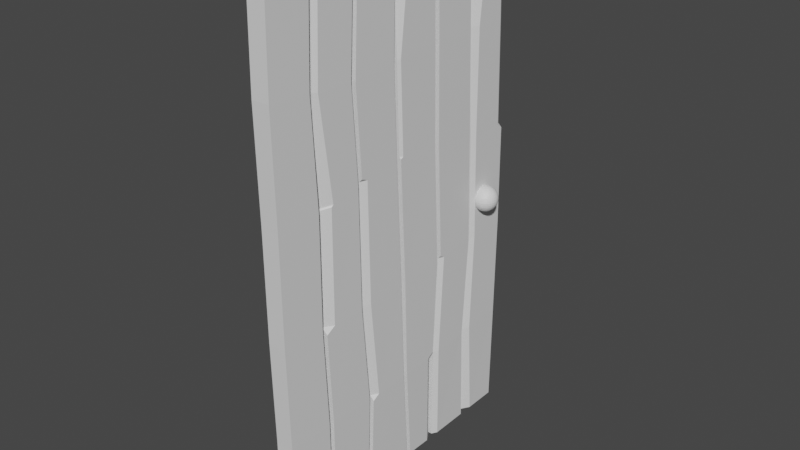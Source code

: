 # Source: FBX_WoodenDoor.blend  (saved by Blender 3.3.6; exported with 4.5.12 LTS)
import bpy
from mathutils import Matrix  # noqa: F401  (used for matrix-valued properties, if any)

bpy.ops.wm.read_factory_settings(use_empty=True)
scene = bpy.context.scene
scene.name = 'Scene'

# ---- collections
col_collection = bpy.data.collections.new('Collection'); scene.collection.children.link(col_collection)

# ---- materials (node trees are filled in below, after node groups)
mat_material = bpy.data.materials.new('Material')
mat_material.alpha_threshold = 0.0
mat_material.use_transparent_shadow = False
mat_material.roughness = 0.5
mat_material.line_color = (0.0, 0.0, 0.0, 1.0)

# ---- material node trees
mat_material.use_nodes = True; mat_material.node_tree.nodes.clear()
_N = mat_material.node_tree.nodes; _L = mat_material.node_tree.links
n0 = _N.new('ShaderNodeOutputMaterial'); n0.name = 'Material Output'; n0.location = (300, 300)
n1 = _N.new('ShaderNodeBsdfPrincipled'); n1.name = 'Principled BSDF'; n1.location = (10, 300)
n1.distribution = 'GGX'
n1.subsurface_method = 'RANDOM_WALK_SKIN'
n1.inputs[3].default_value = 1.45
n1.inputs[27].default_value = (0.0, 0.0, 0.0, 1.0)
n1.inputs[28].default_value = 1.0
_L.new(n1.outputs[0], n0.inputs[0])
n0.is_active_output = True

# ---- world
world_world = bpy.data.worlds.new('World'); scene.world = world_world
world_world.use_nodes = True; world_world.node_tree.nodes.clear()
_N = world_world.node_tree.nodes; _L = world_world.node_tree.links
n0 = _N.new('ShaderNodeOutputWorld'); n0.name = 'World Output'; n0.location = (300, 300)
n1 = _N.new('ShaderNodeBackground'); n1.name = 'Background'; n1.location = (10, 300)
n1.inputs[0].default_value = (0.05088, 0.05088, 0.05088, 1.0)
_L.new(n1.outputs[0], n0.inputs[0])
n0.is_active_output = True
world_world.color = (0.05088, 0.05088, 0.05088)
world_world.use_sun_shadow = False
world_world.sun_shadow_jitter_overblur = 0.0

# ---- meshes
me_cube_001 = bpy.data.meshes.new('Cube.001')
me_cube_001.from_pydata([(0.1098, 2.02, 0.00294), (0.112, -0.02361, 6.022), (0.1045, 0.0, 0.0), (0.1117, 2.038, 2.387), (0.1145, 2.026, 1.2), (0.1182, -0.04075, 4.83), (0.1184, -0.02865, 3.594), (0.1154, -0.02381, 2.353), (0.1119, -0.007775, 1.175), (0.1132, 1.293, 6.024), (0.1127, 1.33, 6.023), (0.1176, 0.6095, 6.033), (0.1177, 0.6452, 6.033), (0.111, 0.703, -0.001927), (0.1106, 0.6651, -0.002126), (0.1195, 1.306, 4.826), (0.1187, 1.345, 4.827), (0.1204, 1.318, 3.721), (0.1196, 1.357, 3.709), (0.1254, 1.355, 2.348), (0.1276, 0.5658, 4.744), (0.1277, 0.6023, 4.743), (0.1285, 0.6073, 3.692), (0.1283, 0.6196, 2.31), (0.1239, 0.6809, 1.149), (0.1123, 1.676, 0.00382), (0.1087, 1.637, 6.013), (0.1213, 1.649, 1.183), (0.119, 1.698, 2.367), (0.1122, 1.682, 3.614), (0.1126, 1.658, 4.815), (0.1167, 0.9488, 6.033), (0.1132, 1.099, 0.006286), (0.113, 1.063, 0.005886), (0.1269, 1.017, 1.142), (0.127, 1.05, 1.143), (0.1292, 0.9886, 2.331), (0.129, 1.029, 2.334), (0.1268, 0.9495, 3.775), (0.1255, 0.927, 4.782), (0.1157, 0.2819, 6.032), (0.1076, 0.3585, -0.001803), (0.1072, 0.3219, -0.001657), (0.1182, 0.3137, 1.163), (0.1189, 0.3513, 1.162), (0.1225, 0.2806, 2.326), (0.1251, 0.2829, 3.6), (0.1244, 0.2472, 4.788), (-0.1042, 1.997, 6.003), (-0.09919, 2.02, 0.00294), (-0.09697, -0.02361, 6.022), (-0.1045, 0.0, 0.0), (-0.1022, 2.015, 4.802), (-0.1036, 2.036, 3.59), (-0.09726, 2.038, 2.387), (-0.09443, 2.026, 1.2), (-0.09072, -0.04075, 4.83), (-0.09059, -0.02865, 3.594), (-0.09352, -0.02381, 2.353), (-0.09707, -0.007775, 1.175), (-0.09576, 1.293, 6.024), (-0.09622, 1.33, 6.023), (-0.09133, 0.6095, 6.033), (-0.09129, 0.6452, 6.033), (-0.09801, 0.703, -0.001927), (-0.09833, 0.6651, -0.002126), (-0.0955, 1.361, 0.002009), (-0.09544, 1.33, 0.002291), (-0.08949, 1.306, 4.826), (-0.09024, 1.345, 4.827), (-0.08855, 1.318, 3.721), (-0.0894, 1.357, 3.709), (-0.08356, 1.355, 2.348), (-0.08417, 1.393, 2.349), (-0.08325, 1.353, 1.16), (-0.08291, 1.32, 1.157), (-0.08133, 0.5658, 4.744), (-0.08129, 0.6023, 4.743), (-0.08046, 0.6073, 3.692), (-0.08037, 0.6425, 3.703), (-0.08067, 0.6196, 2.31), (-0.08031, 0.6576, 2.311), (-0.08454, 0.7194, 1.147), (-0.08502, 0.6809, 1.149), (-0.09683, 1.712, 0.00381), (-0.09664, 1.676, 0.00382), (-0.1003, 1.637, 6.013), (-0.1007, 1.674, 6.011), (-0.08766, 1.649, 1.183), (-0.08832, 1.686, 1.185), (-0.08995, 1.698, 2.367), (-0.0907, 1.733, 2.369), (-0.09679, 1.682, 3.614), (-0.09764, 1.72, 3.606), (-0.097, 1.694, 4.814), (-0.09632, 1.658, 4.815), (-0.09231, 0.9488, 6.033), (-0.09258, 0.9854, 6.032), (-0.0958, 1.099, 0.006286), (-0.09595, 1.063, 0.005886), (-0.08202, 1.017, 1.142), (-0.08192, 1.05, 1.143), (-0.07973, 0.9886, 2.331), (-0.07994, 1.029, 2.334), (-0.08215, 0.9495, 3.775), (-0.08265, 0.988, 3.778), (-0.08399, 0.9675, 4.789), (-0.08348, 0.927, 4.782), (-0.09324, 0.2819, 6.032), (-0.09291, 0.3166, 6.032), (-0.1014, 0.3585, -0.001803), (-0.1017, 0.3219, -0.001657), (-0.0908, 0.3137, 1.163), (-0.0901, 0.3513, 1.162), (-0.08647, 0.2806, 2.326), (-0.0857, 0.3157, 2.323), (-0.0839, 0.2829, 3.6), (-0.08333, 0.3176, 3.607), (-0.08403, 0.2799, 4.782), (-0.08459, 0.2472, 4.788), (0.1051, 0.988, 3.778), (0.1259, 1.009, 3.774), (0.1264, 0.9886, 3.757), (0.1246, 0.9886, 4.791), (0.1038, 0.9675, 4.789), (0.1154, 1.08, 6.03), (0.02145, 0.9854, 6.032), (0.1038, 0.9675, 4.789), (0.1246, 0.9886, 4.791), (0.1283, 0.6867, 3.714), (0.08428, 0.6425, 3.703), (0.1286, 0.6408, 3.747), (0.08434, 0.6576, 2.311), (0.1287, 0.7019, 2.314), (0.07359, 0.7194, 1.147), (0.1249, 0.7704, 1.146), (0.1238, 0.7187, 1.096), (0.1287, 0.7019, 2.314), (0.08434, 0.6576, 2.311), (0.1134, 1.283, 0.003107), (0.06624, 1.33, 0.002291), (0.07878, 1.32, 1.157), (0.1262, 1.273, 1.154), (0.126, 1.322, 1.204), (0.1241, 1.428, 2.351), (0.09008, 1.393, 2.349), (0.1247, 1.392, 2.384), (0.091, 1.353, 1.16), (0.1252, 1.388, 1.162), (0.07579, 1.361, 0.002009), (0.1133, 1.399, 0.002226), (0.1252, 1.388, 1.162), (0.091, 1.353, 1.16), (0.1162, 0.3457, 6.032), (0.08692, 0.3166, 6.032), (0.0958, 0.2799, 4.782), (0.1252, 0.309, 4.778), (0.04327, 0.3176, 3.607), (0.1264, 0.3993, 3.631), (0.1252, 0.309, 4.778), (0.0958, 0.2799, 4.782), (0.0561, 0.3157, 2.323), (0.1244, 0.3828, 2.32), (0.123, 0.3177, 2.256), (0.1263, 0.3848, 3.612), (0.05845, 0.3176, 3.592), (0.06711, 2.015, 4.802), (0.1074, 1.975, 4.804), (0.1061, 1.997, 3.592), (0.06569, 2.036, 3.59), (0.1055, 2.037, 3.55), (0.0575, 1.997, 6.003), (0.1053, 1.949, 6.004), (0.1074, 1.975, 4.804), (0.06711, 2.015, 4.802), (0.0856, 1.733, 2.369), (0.1176, 1.766, 2.371), (0.1107, 1.753, 3.604), (0.07866, 1.72, 3.606), (0.06891, 1.686, 1.185), (0.1197, 1.738, 1.188), (0.1176, 1.766, 2.371), (0.0856, 1.733, 2.369), (0.04032, 1.712, 0.00381), (0.1116, 1.784, 0.003607), (0.1197, 1.738, 1.188), (0.06891, 1.686, 1.185), (0.111, 1.751, 4.812), (0.05563, 1.694, 4.814), (0.07866, 1.72, 3.606), (0.1107, 1.753, 3.604), (0.1065, 1.834, 6.007), (-0.05205, 1.674, 6.011), (0.05563, 1.694, 4.814), (0.111, 1.751, 4.812), (0.1517, 1.895, 2.935), (0.1517, 1.919, 2.894), (0.1517, 1.933, 2.84), (0.1517, 1.934, 2.811), (0.1517, 1.933, 2.782), (0.1517, 1.919, 2.729), (0.1573, 1.862, 2.957), (0.1628, 1.879, 2.949), (0.1678, 1.894, 2.935), (0.1722, 1.907, 2.916), (0.1758, 1.918, 2.894), (0.1785, 1.926, 2.868), (0.1801, 1.931, 2.84), (0.1807, 1.933, 2.811), (0.1801, 1.931, 2.782), (0.1785, 1.926, 2.754), (0.1758, 1.918, 2.729), (0.1722, 1.907, 2.706), (0.1678, 1.894, 2.688), (0.1628, 1.879, 2.674), (0.1573, 1.862, 2.665), (0.1628, 1.861, 2.957), (0.1734, 1.877, 2.949), (0.1833, 1.891, 2.935), (0.1919, 1.903, 2.916), (0.199, 1.914, 2.894), (0.2043, 1.921, 2.868), (0.2075, 1.926, 2.84), (0.2086, 1.927, 2.811), (0.2075, 1.926, 2.782), (0.2043, 1.921, 2.754), (0.199, 1.914, 2.729), (0.1919, 1.903, 2.706), (0.1833, 1.891, 2.688), (0.1734, 1.877, 2.674), (0.1628, 1.861, 2.665), (0.1678, 1.86, 2.957), (0.1833, 1.874, 2.949), (0.1976, 1.886, 2.935), (0.2101, 1.898, 2.916), (0.2204, 1.907, 2.894), (0.228, 1.914, 2.868), (0.2327, 1.918, 2.84), (0.2343, 1.919, 2.811), (0.2327, 1.918, 2.782), (0.228, 1.914, 2.754), (0.2204, 1.907, 2.729), (0.2101, 1.898, 2.706), (0.1976, 1.886, 2.688), (0.1833, 1.874, 2.674), (0.1678, 1.86, 2.665), (0.1722, 1.858, 2.957), (0.1919, 1.869, 2.949), (0.2101, 1.88, 2.935), (0.226, 1.89, 2.916), (0.2391, 1.898, 2.894), (0.2488, 1.903, 2.868), (0.2548, 1.907, 2.84), (0.2569, 1.908, 2.811), (0.2548, 1.907, 2.782), (0.2488, 1.903, 2.754), (0.2391, 1.898, 2.729), (0.226, 1.89, 2.706), (0.2101, 1.88, 2.688), (0.1919, 1.869, 2.674), (0.1722, 1.858, 2.665), (0.1758, 1.855, 2.957), (0.199, 1.864, 2.949), (0.2204, 1.873, 2.935), (0.2391, 1.88, 2.916), (0.2545, 1.886, 2.894), (0.2659, 1.891, 2.868), (0.273, 1.894, 2.84), (0.2754, 1.895, 2.811), (0.273, 1.894, 2.782), (0.2659, 1.891, 2.754), (0.2545, 1.886, 2.729), (0.2391, 1.88, 2.706), (0.2204, 1.873, 2.688), (0.199, 1.864, 2.674), (0.1758, 1.855, 2.665), (0.1517, 1.845, 2.96), (0.1785, 1.852, 2.957), (0.2043, 1.858, 2.949), (0.228, 1.864, 2.935), (0.2488, 1.869, 2.916), (0.2659, 1.874, 2.894), (0.2786, 1.877, 2.868), (0.2865, 1.879, 2.84), (0.2891, 1.879, 2.811), (0.2865, 1.879, 2.782), (0.2786, 1.877, 2.754), (0.2659, 1.874, 2.729), (0.2488, 1.869, 2.706), (0.228, 1.864, 2.688), (0.2043, 1.858, 2.674), (0.1785, 1.852, 2.665), (0.1801, 1.849, 2.957), (0.2075, 1.852, 2.949), (0.2327, 1.855, 2.935), (0.2548, 1.858, 2.916), (0.273, 1.86, 2.894), (0.2865, 1.861, 2.868), (0.2948, 1.862, 2.84), (0.2976, 1.863, 2.811), (0.2948, 1.862, 2.782), (0.2865, 1.861, 2.754), (0.273, 1.86, 2.729), (0.2548, 1.858, 2.706), (0.2327, 1.855, 2.688), (0.2075, 1.852, 2.674), (0.1801, 1.849, 2.665), (0.1807, 1.845, 2.957), (0.2086, 1.845, 2.949), (0.2343, 1.845, 2.935), (0.2569, 1.845, 2.916), (0.2754, 1.845, 2.894), (0.2891, 1.845, 2.868), (0.2976, 1.845, 2.84), (0.3004, 1.845, 2.811), (0.2976, 1.845, 2.782), (0.2891, 1.845, 2.754), (0.2754, 1.845, 2.729), (0.2569, 1.845, 2.706), (0.2343, 1.845, 2.688), (0.2086, 1.845, 2.674), (0.1807, 1.845, 2.665), (0.1801, 1.842, 2.957), (0.2075, 1.839, 2.949), (0.2327, 1.836, 2.935), (0.2548, 1.833, 2.916), (0.273, 1.831, 2.894), (0.2865, 1.829, 2.868), (0.2948, 1.828, 2.84), (0.2976, 1.828, 2.811), (0.2948, 1.828, 2.782), (0.2865, 1.829, 2.754), (0.273, 1.831, 2.729), (0.2548, 1.833, 2.706), (0.2327, 1.836, 2.688), (0.2075, 1.839, 2.674), (0.1801, 1.842, 2.665), (0.1785, 1.839, 2.957), (0.2043, 1.832, 2.949), (0.228, 1.826, 2.935), (0.2488, 1.821, 2.916), (0.2659, 1.817, 2.894), (0.2786, 1.814, 2.868), (0.2865, 1.812, 2.84), (0.2891, 1.811, 2.811), (0.2865, 1.812, 2.782), (0.2786, 1.814, 2.754), (0.2659, 1.817, 2.729), (0.2488, 1.821, 2.706), (0.228, 1.826, 2.688), (0.2043, 1.832, 2.674), (0.1785, 1.839, 2.665), (0.1758, 1.836, 2.957), (0.199, 1.826, 2.949), (0.2204, 1.818, 2.935), (0.2391, 1.81, 2.916), (0.2545, 1.804, 2.894), (0.2659, 1.8, 2.868), (0.273, 1.797, 2.84), (0.2754, 1.796, 2.811), (0.273, 1.797, 2.782), (0.2659, 1.8, 2.754), (0.2545, 1.804, 2.729), (0.2391, 1.81, 2.706), (0.2204, 1.818, 2.688), (0.199, 1.826, 2.674), (0.1758, 1.836, 2.665), (0.1722, 1.833, 2.957), (0.1919, 1.821, 2.949), (0.2101, 1.81, 2.935), (0.226, 1.801, 2.916), (0.2391, 1.793, 2.894), (0.2488, 1.787, 2.868), (0.2548, 1.784, 2.84), (0.2569, 1.782, 2.811), (0.2548, 1.784, 2.782), (0.2488, 1.787, 2.754), (0.2391, 1.793, 2.729), (0.226, 1.801, 2.706), (0.2101, 1.81, 2.688), (0.1919, 1.821, 2.674), (0.1722, 1.833, 2.665), (0.1678, 1.831, 2.957), (0.1833, 1.817, 2.949), (0.1976, 1.804, 2.935), (0.2101, 1.793, 2.916), (0.2204, 1.784, 2.894), (0.228, 1.777, 2.868), (0.2327, 1.773, 2.84), (0.2343, 1.771, 2.811), (0.2327, 1.773, 2.782), (0.228, 1.777, 2.754), (0.2204, 1.784, 2.729), (0.2101, 1.793, 2.706), (0.1976, 1.804, 2.688), (0.1833, 1.817, 2.674), (0.1678, 1.831, 2.665), (0.1628, 1.829, 2.957), (0.1734, 1.814, 2.949), (0.1833, 1.8, 2.935), (0.1919, 1.787, 2.916), (0.199, 1.777, 2.894), (0.2043, 1.769, 2.868), (0.2075, 1.765, 2.84), (0.2086, 1.763, 2.811), (0.2075, 1.765, 2.782), (0.2043, 1.769, 2.754), (0.199, 1.777, 2.729), (0.1919, 1.787, 2.706), (0.1833, 1.8, 2.688), (0.1734, 1.814, 2.674), (0.1628, 1.829, 2.665), (0.1573, 1.828, 2.957), (0.1628, 1.812, 2.949), (0.1678, 1.797, 2.935), (0.1722, 1.784, 2.916), (0.1758, 1.773, 2.894), (0.1785, 1.765, 2.868), (0.1801, 1.76, 2.84), (0.1807, 1.758, 2.811), (0.1801, 1.76, 2.782), (0.1785, 1.765, 2.754), (0.1758, 1.773, 2.729), (0.1722, 1.784, 2.706), (0.1678, 1.797, 2.688), (0.1628, 1.812, 2.674), (0.1573, 1.828, 2.665), (0.1517, 1.828, 2.957), (0.1517, 1.811, 2.949), (0.1517, 1.796, 2.935), (0.1517, 1.782, 2.916), (0.1517, 1.771, 2.894), (0.1517, 1.763, 2.868), (0.1517, 1.758, 2.84), (0.1517, 1.756, 2.811), (0.1517, 1.758, 2.782), (0.1517, 1.763, 2.754), (0.1517, 1.771, 2.729), (0.1517, 1.782, 2.706), (0.1517, 1.796, 2.688), (0.1517, 1.811, 2.674), (0.1517, 1.828, 2.665), (0.146, 1.828, 2.957), (0.1406, 1.812, 2.949), (0.1355, 1.797, 2.935), (0.1311, 1.784, 2.916), (0.1275, 1.773, 2.894), (0.1249, 1.765, 2.868), (0.1232, 1.76, 2.84), (0.1226, 1.758, 2.811), (0.1232, 1.76, 2.782), (0.1249, 1.765, 2.754), (0.1275, 1.773, 2.729), (0.1311, 1.784, 2.706), (0.1355, 1.797, 2.688), (0.1406, 1.812, 2.674), (0.146, 1.828, 2.665), (0.1406, 1.829, 2.957), (0.1299, 1.814, 2.949), (0.12, 1.8, 2.935), (0.1114, 1.787, 2.916), (0.1043, 1.777, 2.894), (0.09907, 1.769, 2.868), (0.09583, 1.765, 2.84), (0.09474, 1.763, 2.811), (0.09583, 1.765, 2.782), (0.09907, 1.769, 2.754), (0.1043, 1.777, 2.729), (0.1114, 1.787, 2.706), (0.12, 1.8, 2.688), (0.1299, 1.814, 2.674), (0.1406, 1.829, 2.665), (0.1355, 1.831, 2.957), (0.12, 1.817, 2.949), (0.1057, 1.804, 2.935), (0.09323, 1.793, 2.916), (0.08295, 1.784, 2.894), (0.07531, 1.777, 2.868), (0.07061, 1.773, 2.84), (0.06902, 1.771, 2.811), (0.07061, 1.773, 2.782), (0.07531, 1.777, 2.754), (0.08295, 1.784, 2.729), (0.09323, 1.793, 2.706), (0.1057, 1.804, 2.688), (0.12, 1.817, 2.674), (0.1355, 1.831, 2.665), (0.1311, 1.833, 2.957), (0.1114, 1.821, 2.949), (0.09323, 1.81, 2.935), (0.07729, 1.801, 2.916), (0.06421, 1.793, 2.894), (0.05448, 1.787, 2.868), (0.0485, 1.784, 2.84), (0.04648, 1.782, 2.811), (0.0485, 1.784, 2.782), (0.05448, 1.787, 2.754), (0.06421, 1.793, 2.729), (0.07729, 1.801, 2.706), (0.09323, 1.81, 2.688), (0.1114, 1.821, 2.674), (0.1311, 1.833, 2.665), (0.1517, 1.845, 2.663), (0.1275, 1.836, 2.957), (0.1043, 1.826, 2.949), (0.08295, 1.818, 2.935), (0.06421, 1.81, 2.916), (0.04882, 1.804, 2.894), (0.03739, 1.8, 2.868), (0.03035, 1.797, 2.84), (0.02798, 1.796, 2.811), (0.03035, 1.797, 2.782), (0.03739, 1.8, 2.754), (0.04882, 1.804, 2.729), (0.06421, 1.81, 2.706), (0.08295, 1.818, 2.688), (0.1043, 1.826, 2.674), (0.1275, 1.836, 2.665), (0.1249, 1.839, 2.957), (0.09907, 1.832, 2.949), (0.07531, 1.826, 2.935), (0.05448, 1.821, 2.916), (0.03739, 1.817, 2.894), (0.02469, 1.814, 2.868), (0.01687, 1.812, 2.84), (0.01423, 1.811, 2.811), (0.01687, 1.812, 2.782), (0.02469, 1.814, 2.754), (0.03739, 1.817, 2.729), (0.05448, 1.821, 2.706), (0.07531, 1.826, 2.688), (0.09907, 1.832, 2.674), (0.1249, 1.839, 2.665), (0.1232, 1.842, 2.957), (0.09583, 1.839, 2.949), (0.07061, 1.836, 2.935), (0.0485, 1.833, 2.916), (0.03035, 1.831, 2.894), (0.01687, 1.829, 2.868), (0.00857, 1.828, 2.84), (0.005766, 1.828, 2.811), (0.00857, 1.828, 2.782), (0.01687, 1.829, 2.754), (0.03035, 1.831, 2.729), (0.0485, 1.833, 2.706), (0.07061, 1.836, 2.688), (0.09583, 1.839, 2.674), (0.1232, 1.842, 2.665), (0.1226, 1.845, 2.957), (0.09474, 1.845, 2.949), (0.06902, 1.845, 2.935), (0.04648, 1.845, 2.916), (0.02798, 1.845, 2.894), (0.01423, 1.845, 2.868), (0.005766, 1.845, 2.84), (0.002908, 1.845, 2.811), (0.005766, 1.845, 2.782), (0.01423, 1.845, 2.754), (0.02798, 1.845, 2.729), (0.04648, 1.845, 2.706), (0.06902, 1.845, 2.688), (0.09474, 1.845, 2.674), (0.1226, 1.845, 2.665), (0.1232, 1.849, 2.957), (0.09583, 1.852, 2.949), (0.07061, 1.855, 2.935), (0.0485, 1.858, 2.916), (0.03035, 1.86, 2.894), (0.01687, 1.861, 2.868), (0.00857, 1.862, 2.84), (0.005766, 1.863, 2.811), (0.00857, 1.862, 2.782), (0.01687, 1.861, 2.754), (0.03035, 1.86, 2.729), (0.0485, 1.858, 2.706), (0.07061, 1.855, 2.688), (0.09583, 1.852, 2.674), (0.1232, 1.849, 2.665), (0.1249, 1.852, 2.957), (0.09907, 1.858, 2.949), (0.07531, 1.864, 2.935), (0.05448, 1.869, 2.916), (0.03739, 1.874, 2.894), (0.02469, 1.877, 2.868), (0.01687, 1.879, 2.84), (0.01423, 1.879, 2.811), (0.01687, 1.879, 2.782), (0.02469, 1.877, 2.754), (0.03739, 1.874, 2.729), (0.05448, 1.869, 2.706), (0.07531, 1.864, 2.688), (0.09907, 1.858, 2.674), (0.1249, 1.852, 2.665), (0.1275, 1.855, 2.957), (0.1043, 1.864, 2.949), (0.08295, 1.873, 2.935), (0.06421, 1.88, 2.916), (0.04882, 1.886, 2.894), (0.03739, 1.891, 2.868), (0.03035, 1.894, 2.84), (0.02798, 1.895, 2.811), (0.03035, 1.894, 2.782), (0.03739, 1.891, 2.754), (0.04882, 1.886, 2.729), (0.06421, 1.88, 2.706), (0.08295, 1.873, 2.688), (0.1043, 1.864, 2.674), (0.1275, 1.855, 2.665), (0.1311, 1.858, 2.957), (0.1114, 1.869, 2.949), (0.09323, 1.88, 2.935), (0.07729, 1.89, 2.916), (0.06421, 1.898, 2.894), (0.05448, 1.903, 2.868), (0.0485, 1.907, 2.84), (0.04648, 1.908, 2.811), (0.0485, 1.907, 2.782), (0.05448, 1.903, 2.754), (0.06421, 1.898, 2.729), (0.07729, 1.89, 2.706), (0.09323, 1.88, 2.688), (0.1114, 1.869, 2.674), (0.1311, 1.858, 2.665), (0.1355, 1.86, 2.957), (0.12, 1.874, 2.949), (0.1057, 1.886, 2.935), (0.09323, 1.898, 2.916), (0.08295, 1.907, 2.894), (0.07531, 1.914, 2.868), (0.07061, 1.918, 2.84), (0.06902, 1.919, 2.811), (0.07061, 1.918, 2.782), (0.07531, 1.914, 2.754), (0.08295, 1.907, 2.729), (0.09323, 1.898, 2.706), (0.1057, 1.886, 2.688), (0.12, 1.874, 2.674), (0.1355, 1.86, 2.665), (0.1406, 1.861, 2.957), (0.1299, 1.877, 2.949), (0.12, 1.891, 2.935), (0.1114, 1.903, 2.916), (0.1043, 1.914, 2.894), (0.09907, 1.921, 2.868), (0.09583, 1.926, 2.84), (0.09474, 1.927, 2.811), (0.09583, 1.926, 2.782), (0.09907, 1.921, 2.754), (0.1043, 1.914, 2.729), (0.1114, 1.903, 2.706), (0.12, 1.891, 2.688), (0.1299, 1.877, 2.674), (0.1406, 1.861, 2.665), (0.146, 1.862, 2.957), (0.1406, 1.879, 2.949), (0.1355, 1.894, 2.935), (0.1311, 1.907, 2.916), (0.1275, 1.918, 2.894), (0.1249, 1.926, 2.868), (0.1232, 1.931, 2.84), (0.1226, 1.933, 2.811), (0.1232, 1.931, 2.782), (0.1249, 1.926, 2.754), (0.1275, 1.918, 2.729), (0.1311, 1.907, 2.706), (0.1355, 1.894, 2.688), (0.1406, 1.879, 2.674), (0.146, 1.862, 2.665), (0.1517, 1.863, 2.957), (0.1517, 1.879, 2.949), (0.1517, 1.908, 2.916), (0.1517, 1.927, 2.868), (0.1517, 1.927, 2.754), (0.1517, 1.908, 2.706), (0.1517, 1.895, 2.688), (0.1517, 1.879, 2.674), (0.1517, 1.863, 2.665)], [], [(42, 2, 8, 43), (11, 153, 154, 109, 62), (32, 139, 140, 67, 98), (175, 182, 179, 89, 91), (157, 165, 161, 115, 117), (155, 160, 157, 117, 118), (120, 122, 37, 103, 105), (123, 124, 127, 128), (43, 8, 7, 45), (45, 7, 6, 46), (46, 6, 5, 47), (47, 5, 1, 40), (166, 167, 173, 174), (169, 166, 52, 53), (178, 175, 91, 93), (29, 18, 16, 30), (145, 147, 74, 73), (25, 150, 151, 148, 27), (39, 21, 12, 31), (130, 132, 81, 79), (34, 135, 137, 133, 36), (132, 138, 134, 82, 81), (14, 41, 44, 24), (30, 16, 10, 26), (111, 112, 59, 51), (68, 60, 97, 106), (76, 62, 109, 118), (67, 75, 101, 98), (49, 55, 89, 84), (83, 80, 115, 113), (80, 78, 117, 115), (70, 68, 106, 105), (78, 76, 118, 117), (75, 72, 103, 101), (72, 70, 105, 103), (112, 114, 58, 59), (114, 116, 57, 58), (116, 119, 56, 57), (119, 108, 50, 56), (53, 52, 94, 93), (54, 53, 93, 91), (52, 48, 87, 94), (55, 54, 91, 89), (92, 95, 69, 71), (90, 92, 71, 73), (88, 90, 73, 74), (85, 88, 74, 66), (107, 96, 63, 77), (104, 107, 77, 79), (102, 104, 79, 81), (100, 102, 81, 82), (99, 100, 82, 64), (65, 83, 113, 110), (95, 86, 61, 69), (1, 5, 56, 50), (20, 156, 153, 11), (177, 178, 189, 190), (5, 6, 57, 56), (27, 28, 90, 88), (6, 7, 58, 57), (166, 174, 171, 48, 52), (26, 10, 61, 86), (175, 176, 181, 182), (7, 8, 59, 58), (25, 27, 88, 85), (139, 32, 35, 142), (126, 127, 124, 106, 97), (179, 180, 185, 186), (147, 148, 151, 152), (30, 26, 86, 95), (14, 24, 83, 65), (40, 1, 50, 108), (31, 12, 63, 96), (168, 177, 190, 187, 167), (33, 13, 136, 135, 34), (2, 42, 111, 51), (38, 39, 107, 104), (15, 9, 60, 68), (22, 158, 159, 156, 20), (17, 121, 123, 15), (10, 16, 69, 61), (41, 14, 65, 110), (36, 38, 104, 102), (17, 15, 68, 70), (19, 37, 122, 121, 17), (16, 18, 71, 69), (13, 33, 99, 64), (34, 36, 102, 100), (19, 17, 70, 72), (37, 35, 101, 103), (28, 144, 146, 18, 29), (141, 143, 19, 72, 75), (33, 34, 100, 99), (143, 142, 35, 37, 19), (35, 32, 98, 101), (27, 148, 144, 28), (147, 152, 149, 66, 74), (39, 31, 96, 107), (20, 11, 62, 76), (9, 125, 126, 97, 60), (12, 21, 77, 63), (46, 47, 119, 116), (22, 20, 76, 78), (155, 156, 159, 160), (38, 129, 131, 21, 39), (45, 46, 116, 114), (23, 22, 78, 80), (0, 4, 55, 49), (157, 158, 164, 165), (36, 133, 129, 38), (8, 2, 51, 59), (43, 45, 114, 112), (24, 23, 80, 83), (24, 44, 163, 162, 23), (132, 133, 137, 138), (3, 170, 169, 53, 54), (42, 43, 112, 111), (29, 30, 95, 92), (4, 180, 181, 176, 3), (44, 41, 110, 113), (188, 189, 178, 93, 94), (4, 3, 54, 55), (179, 186, 183, 84, 89), (47, 40, 108, 119), (28, 29, 92, 90), (120, 121, 122), (120, 124, 123, 121), (124, 120, 105, 106), (125, 128, 127, 126), (15, 123, 128, 125, 9), (129, 130, 131), (132, 130, 129, 133), (21, 131, 130, 79, 77), (134, 135, 136), (137, 135, 134, 138), (134, 136, 13, 64, 82), (141, 142, 143), (141, 140, 139, 142), (140, 141, 75, 67), (144, 145, 146), (147, 145, 144, 148), (18, 146, 145, 73, 71), (151, 150, 149, 152), (149, 150, 25, 85, 66), (155, 154, 153, 156), (154, 155, 118, 109), (159, 158, 157, 160), (23, 162, 164, 158, 22), (161, 162, 163), (164, 162, 161, 165), (161, 163, 44, 113, 115), (168, 169, 170), (166, 169, 168, 167), (187, 188, 193, 194), (173, 172, 171, 174), (173, 167, 187, 194, 191, 172), (175, 178, 177, 176), (3, 176, 177, 168, 170), (181, 180, 179, 182), (0, 184, 185, 180, 4), (185, 184, 183, 186), (183, 184, 0, 49, 84), (187, 190, 189, 188), (192, 193, 188, 94, 87), (193, 192, 191, 194), (171, 172, 191, 192, 87, 48), (200, 672, 210, 211), (670, 195, 203, 204), (673, 200, 211, 212), (196, 670, 204, 205), (674, 673, 212, 213), (671, 196, 205, 206), (675, 674, 213, 214), (197, 671, 206, 207), (676, 675, 214, 215), (198, 197, 207, 208), (668, 276, 201), (502, 676, 215), (199, 198, 208, 209), (669, 668, 201, 202), (672, 199, 209, 210), (195, 669, 202, 203), (210, 209, 224, 225), (203, 202, 217, 218), (211, 210, 225, 226), (204, 203, 218, 219), (212, 211, 226, 227), (205, 204, 219, 220), (213, 212, 227, 228), (206, 205, 220, 221), (214, 213, 228, 229), (207, 206, 221, 222), (215, 214, 229, 230), (208, 207, 222, 223), (201, 276, 216), (502, 215, 230), (209, 208, 223, 224), (202, 201, 216, 217), (229, 228, 243, 244), (222, 221, 236, 237), (230, 229, 244, 245), (223, 222, 237, 238), (216, 276, 231), (502, 230, 245), (224, 223, 238, 239), (217, 216, 231, 232), (225, 224, 239, 240), (218, 217, 232, 233), (226, 225, 240, 241), (219, 218, 233, 234), (227, 226, 241, 242), (220, 219, 234, 235), (228, 227, 242, 243), (221, 220, 235, 236), (233, 232, 247, 248), (241, 240, 255, 256), (234, 233, 248, 249), (242, 241, 256, 257), (235, 234, 249, 250), (243, 242, 257, 258), (236, 235, 250, 251), (244, 243, 258, 259), (237, 236, 251, 252), (245, 244, 259, 260), (238, 237, 252, 253), (231, 276, 246), (502, 245, 260), (239, 238, 253, 254), (232, 231, 246, 247), (240, 239, 254, 255), (252, 251, 266, 267), (260, 259, 274, 275), (253, 252, 267, 268), (246, 276, 261), (502, 260, 275), (254, 253, 268, 269), (247, 246, 261, 262), (255, 254, 269, 270), (248, 247, 262, 263), (256, 255, 270, 271), (249, 248, 263, 264), (257, 256, 271, 272), (250, 249, 264, 265), (258, 257, 272, 273), (251, 250, 265, 266), (259, 258, 273, 274), (271, 270, 286, 287), (264, 263, 279, 280), (272, 271, 287, 288), (265, 264, 280, 281), (273, 272, 288, 289), (266, 265, 281, 282), (274, 273, 289, 290), (267, 266, 282, 283), (275, 274, 290, 291), (268, 267, 283, 284), (261, 276, 277), (502, 275, 291), (269, 268, 284, 285), (262, 261, 277, 278), (270, 269, 285, 286), (263, 262, 278, 279), (291, 290, 305, 306), (284, 283, 298, 299), (277, 276, 292), (502, 291, 306), (285, 284, 299, 300), (278, 277, 292, 293), (286, 285, 300, 301), (279, 278, 293, 294), (287, 286, 301, 302), (280, 279, 294, 295), (288, 287, 302, 303), (281, 280, 295, 296), (289, 288, 303, 304), (282, 281, 296, 297), (290, 289, 304, 305), (283, 282, 297, 298), (295, 294, 309, 310), (303, 302, 317, 318), (296, 295, 310, 311), (304, 303, 318, 319), (297, 296, 311, 312), (305, 304, 319, 320), (298, 297, 312, 313), (306, 305, 320, 321), (299, 298, 313, 314), (292, 276, 307), (502, 306, 321), (300, 299, 314, 315), (293, 292, 307, 308), (301, 300, 315, 316), (294, 293, 308, 309), (302, 301, 316, 317), (314, 313, 328, 329), (307, 276, 322), (502, 321, 336), (315, 314, 329, 330), (308, 307, 322, 323), (316, 315, 330, 331), (309, 308, 323, 324), (317, 316, 331, 332), (310, 309, 324, 325), (318, 317, 332, 333), (311, 310, 325, 326), (319, 318, 333, 334), (312, 311, 326, 327), (320, 319, 334, 335), (313, 312, 327, 328), (321, 320, 335, 336), (333, 332, 347, 348), (326, 325, 340, 341), (334, 333, 348, 349), (327, 326, 341, 342), (335, 334, 349, 350), (328, 327, 342, 343), (336, 335, 350, 351), (329, 328, 343, 344), (322, 276, 337), (502, 336, 351), (330, 329, 344, 345), (323, 322, 337, 338), (331, 330, 345, 346), (324, 323, 338, 339), (332, 331, 346, 347), (325, 324, 339, 340), (502, 351, 366), (345, 344, 359, 360), (338, 337, 352, 353), (346, 345, 360, 361), (339, 338, 353, 354), (347, 346, 361, 362), (340, 339, 354, 355), (348, 347, 362, 363), (341, 340, 355, 356), (349, 348, 363, 364), (342, 341, 356, 357), (350, 349, 364, 365), (343, 342, 357, 358), (351, 350, 365, 366), (344, 343, 358, 359), (337, 276, 352), (364, 363, 378, 379), (357, 356, 371, 372), (365, 364, 379, 380), (358, 357, 372, 373), (366, 365, 380, 381), (359, 358, 373, 374), (352, 276, 367), (502, 366, 381), (360, 359, 374, 375), (353, 352, 367, 368), (361, 360, 375, 376), (354, 353, 368, 369), (362, 361, 376, 377), (355, 354, 369, 370), (363, 362, 377, 378), (356, 355, 370, 371), (368, 367, 382, 383), (376, 375, 390, 391), (369, 368, 383, 384), (377, 376, 391, 392), (370, 369, 384, 385), (378, 377, 392, 393), (371, 370, 385, 386), (379, 378, 393, 394), (372, 371, 386, 387), (380, 379, 394, 395), (373, 372, 387, 388), (381, 380, 395, 396), (374, 373, 388, 389), (367, 276, 382), (502, 381, 396), (375, 374, 389, 390), (387, 386, 401, 402), (395, 394, 409, 410), (388, 387, 402, 403), (396, 395, 410, 411), (389, 388, 403, 404), (382, 276, 397), (502, 396, 411), (390, 389, 404, 405), (383, 382, 397, 398), (391, 390, 405, 406), (384, 383, 398, 399), (392, 391, 406, 407), (385, 384, 399, 400), (393, 392, 407, 408), (386, 385, 400, 401), (394, 393, 408, 409), (406, 405, 420, 421), (399, 398, 413, 414), (407, 406, 421, 422), (400, 399, 414, 415), (408, 407, 422, 423), (401, 400, 415, 416), (409, 408, 423, 424), (402, 401, 416, 417), (410, 409, 424, 425), (403, 402, 417, 418), (411, 410, 425, 426), (404, 403, 418, 419), (397, 276, 412), (502, 411, 426), (405, 404, 419, 420), (398, 397, 412, 413), (425, 424, 439, 440), (418, 417, 432, 433), (426, 425, 440, 441), (419, 418, 433, 434), (412, 276, 427), (502, 426, 441), (420, 419, 434, 435), (413, 412, 427, 428), (421, 420, 435, 436), (414, 413, 428, 429), (422, 421, 436, 437), (415, 414, 429, 430), (423, 422, 437, 438), (416, 415, 430, 431), (424, 423, 438, 439), (417, 416, 431, 432), (429, 428, 443, 444), (437, 436, 451, 452), (430, 429, 444, 445), (438, 437, 452, 453), (431, 430, 445, 446), (439, 438, 453, 454), (432, 431, 446, 447), (440, 439, 454, 455), (433, 432, 447, 448), (441, 440, 455, 456), (434, 433, 448, 449), (427, 276, 442), (502, 441, 456), (435, 434, 449, 450), (428, 427, 442, 443), (436, 435, 450, 451), (448, 447, 462, 463), (456, 455, 470, 471), (449, 448, 463, 464), (442, 276, 457), (502, 456, 471), (450, 449, 464, 465), (443, 442, 457, 458), (451, 450, 465, 466), (444, 443, 458, 459), (452, 451, 466, 467), (445, 444, 459, 460), (453, 452, 467, 468), (446, 445, 460, 461), (454, 453, 468, 469), (447, 446, 461, 462), (455, 454, 469, 470), (467, 466, 481, 482), (460, 459, 474, 475), (468, 467, 482, 483), (461, 460, 475, 476), (469, 468, 483, 484), (462, 461, 476, 477), (470, 469, 484, 485), (463, 462, 477, 478), (471, 470, 485, 486), (464, 463, 478, 479), (457, 276, 472), (502, 471, 486), (465, 464, 479, 480), (458, 457, 472, 473), (466, 465, 480, 481), (459, 458, 473, 474), (486, 485, 500, 501), (479, 478, 493, 494), (472, 276, 487), (502, 486, 501), (480, 479, 494, 495), (473, 472, 487, 488), (481, 480, 495, 496), (474, 473, 488, 489), (482, 481, 496, 497), (475, 474, 489, 490), (483, 482, 497, 498), (476, 475, 490, 491), (484, 483, 498, 499), (477, 476, 491, 492), (485, 484, 499, 500), (478, 477, 492, 493), (498, 497, 513, 514), (491, 490, 506, 507), (499, 498, 514, 515), (492, 491, 507, 508), (500, 499, 515, 516), (493, 492, 508, 509), (501, 500, 516, 517), (494, 493, 509, 510), (487, 276, 503), (502, 501, 517), (495, 494, 510, 511), (488, 487, 503, 504), (496, 495, 511, 512), (489, 488, 504, 505), (497, 496, 512, 513), (490, 489, 505, 506), (503, 276, 518), (502, 517, 532), (511, 510, 525, 526), (504, 503, 518, 519), (512, 511, 526, 527), (505, 504, 519, 520), (513, 512, 527, 528), (506, 505, 520, 521), (514, 513, 528, 529), (507, 506, 521, 522), (515, 514, 529, 530), (508, 507, 522, 523), (516, 515, 530, 531), (509, 508, 523, 524), (517, 516, 531, 532), (510, 509, 524, 525), (522, 521, 536, 537), (530, 529, 544, 545), (523, 522, 537, 538), (531, 530, 545, 546), (524, 523, 538, 539), (532, 531, 546, 547), (525, 524, 539, 540), (518, 276, 533), (502, 532, 547), (526, 525, 540, 541), (519, 518, 533, 534), (527, 526, 541, 542), (520, 519, 534, 535), (528, 527, 542, 543), (521, 520, 535, 536), (529, 528, 543, 544), (541, 540, 555, 556), (534, 533, 548, 549), (542, 541, 556, 557), (535, 534, 549, 550), (543, 542, 557, 558), (536, 535, 550, 551), (544, 543, 558, 559), (537, 536, 551, 552), (545, 544, 559, 560), (538, 537, 552, 553), (546, 545, 560, 561), (539, 538, 553, 554), (547, 546, 561, 562), (540, 539, 554, 555), (533, 276, 548), (502, 547, 562), (560, 559, 574, 575), (553, 552, 567, 568), (561, 560, 575, 576), (554, 553, 568, 569), (562, 561, 576, 577), (555, 554, 569, 570), (548, 276, 563), (502, 562, 577), (556, 555, 570, 571), (549, 548, 563, 564), (557, 556, 571, 572), (550, 549, 564, 565), (558, 557, 572, 573), (551, 550, 565, 566), (559, 558, 573, 574), (552, 551, 566, 567), (564, 563, 578, 579), (572, 571, 586, 587), (565, 564, 579, 580), (573, 572, 587, 588), (566, 565, 580, 581), (574, 573, 588, 589), (567, 566, 581, 582), (575, 574, 589, 590), (568, 567, 582, 583), (576, 575, 590, 591), (569, 568, 583, 584), (577, 576, 591, 592), (570, 569, 584, 585), (563, 276, 578), (502, 577, 592), (571, 570, 585, 586), (583, 582, 597, 598), (591, 590, 605, 606), (584, 583, 598, 599), (592, 591, 606, 607), (585, 584, 599, 600), (578, 276, 593), (502, 592, 607), (586, 585, 600, 601), (579, 578, 593, 594), (587, 586, 601, 602), (580, 579, 594, 595), (588, 587, 602, 603), (581, 580, 595, 596), (589, 588, 603, 604), (582, 581, 596, 597), (590, 589, 604, 605), (602, 601, 616, 617), (595, 594, 609, 610), (603, 602, 617, 618), (596, 595, 610, 611), (604, 603, 618, 619), (597, 596, 611, 612), (605, 604, 619, 620), (598, 597, 612, 613), (606, 605, 620, 621), (599, 598, 613, 614), (607, 606, 621, 622), (600, 599, 614, 615), (593, 276, 608), (502, 607, 622), (601, 600, 615, 616), (594, 593, 608, 609), (621, 620, 635, 636), (614, 613, 628, 629), (622, 621, 636, 637), (615, 614, 629, 630), (608, 276, 623), (502, 622, 637), (616, 615, 630, 631), (609, 608, 623, 624), (617, 616, 631, 632), (610, 609, 624, 625), (618, 617, 632, 633), (611, 610, 625, 626), (619, 618, 633, 634), (612, 611, 626, 627), (620, 619, 634, 635), (613, 612, 627, 628), (633, 632, 647, 648), (626, 625, 640, 641), (634, 633, 648, 649), (627, 626, 641, 642), (635, 634, 649, 650), (628, 627, 642, 643), (636, 635, 650, 651), (629, 628, 643, 644), (637, 636, 651, 652), (630, 629, 644, 645), (623, 276, 638), (502, 637, 652), (631, 630, 645, 646), (624, 623, 638, 639), (632, 631, 646, 647), (625, 624, 639, 640), (652, 651, 666, 667), (645, 644, 659, 660), (638, 276, 653), (502, 652, 667), (646, 645, 660, 661), (639, 638, 653, 654), (647, 646, 661, 662), (640, 639, 654, 655), (648, 647, 662, 663), (641, 640, 655, 656), (649, 648, 663, 664), (642, 641, 656, 657), (650, 649, 664, 665), (643, 642, 657, 658), (651, 650, 665, 666), (644, 643, 658, 659), (656, 655, 195, 670), (664, 663, 200, 673), (657, 656, 670, 196), (665, 664, 673, 674), (658, 657, 196, 671), (666, 665, 674, 675), (659, 658, 671, 197), (667, 666, 675, 676), (660, 659, 197, 198), (653, 276, 668), (502, 667, 676), (661, 660, 198, 199), (654, 653, 668, 669), (662, 661, 199, 672), (655, 654, 669, 195), (663, 662, 672, 200)])
_uv = me_cube_001.uv_layers.new(name='UVMap')
_uv.uv.foreach_set('vector', [0.375, 0.7106, 0.375, 0.75, 0.425, 0.75, 0.425, 0.7106, 0.625, 0.6689, 0.625, 0.7024, 0.625, 0.7061, 0.625, 0.7061, 0.625, 0.6689, 0.375, 0.6228, 0.375, 0.5932, 0.375, 0.5856, 0.375, 0.5856, 0.375, 0.6228, 0.475, 0.5394, 0.475, 0.5394, 0.425, 0.5394, 0.425, 0.5394, 0.475, 0.5394, 0.525, 0.7061, 0.5244, 0.7061, 0.475, 0.7061, 0.475, 0.7061, 0.525, 0.7061, 0.575, 0.7061, 0.575, 0.7061, 0.525, 0.7061, 0.525, 0.7061, 0.575, 0.7061, 0.525, 0.6228, 0.5243, 0.6228, 0.475, 0.6228, 0.475, 0.6228, 0.525, 0.6228, 0.575, 0.6204, 0.575, 0.6227, 0.575, 0.6227, 0.575, 0.6204, 0.425, 0.7106, 0.425, 0.75, 0.475, 0.75, 0.475, 0.7106, 0.475, 0.7106, 0.475, 0.75, 0.525, 0.75, 0.525, 0.7106, 0.525, 0.7106, 0.525, 0.75, 0.575, 0.75, 0.575, 0.7106, 0.575, 0.7106, 0.575, 0.75, 0.625, 0.75, 0.625, 0.7106, 0.575, 0.5, 0.5751, 0.5, 0.5751, 0.5, 0.575, 0.5, 0.525, 0.5, 0.575, 0.5, 0.575, 0.5, 0.525, 0.5, 0.525, 0.5394, 0.475, 0.5394, 0.475, 0.5394, 0.525, 0.5394, 0.525, 0.5439, 0.525, 0.5811, 0.575, 0.5811, 0.575, 0.5439, 0.475, 0.5811, 0.425, 0.5811, 0.425, 0.5811, 0.475, 0.5811, 0.375, 0.5439, 0.375, 0.5767, 0.425, 0.5767, 0.425, 0.5767, 0.425, 0.5439, 0.575, 0.6272, 0.575, 0.6644, 0.625, 0.6644, 0.625, 0.6272, 0.525, 0.6644, 0.475, 0.6644, 0.475, 0.6644, 0.525, 0.6644, 0.425, 0.6272, 0.425, 0.6581, 0.475, 0.6595, 0.475, 0.6595, 0.475, 0.6272, 0.475, 0.6644, 0.475, 0.6644, 0.425, 0.6644, 0.425, 0.6644, 0.475, 0.6644, 0.375, 0.6689, 0.375, 0.7061, 0.425, 0.7061, 0.425, 0.6689, 0.575, 0.5439, 0.575, 0.5811, 0.625, 0.5811, 0.625, 0.5439, 0.375, 0.7106, 0.425, 0.7106, 0.425, 0.75, 0.375, 0.75, 0.575, 0.5856, 0.625, 0.5856, 0.625, 0.6228, 0.575, 0.6228, 0.575, 0.6689, 0.625, 0.6689, 0.625, 0.7061, 0.575, 0.7061, 0.375, 0.5856, 0.425, 0.5856, 0.425, 0.6228, 0.375, 0.6228, 0.375, 0.5, 0.425, 0.5, 0.425, 0.5394, 0.375, 0.5394, 0.425, 0.6689, 0.475, 0.6689, 0.475, 0.7061, 0.425, 0.7061, 0.475, 0.6689, 0.525, 0.6689, 0.525, 0.7061, 0.475, 0.7061, 0.525, 0.5856, 0.575, 0.5856, 0.575, 0.6228, 0.525, 0.6228, 0.525, 0.6689, 0.575, 0.6689, 0.575, 0.7061, 0.525, 0.7061, 0.425, 0.5856, 0.475, 0.5856, 0.475, 0.6228, 0.425, 0.6228, 0.475, 0.5856, 0.525, 0.5856, 0.525, 0.6228, 0.475, 0.6228, 0.425, 0.7106, 0.475, 0.7106, 0.475, 0.75, 0.425, 0.75, 0.475, 0.7106, 0.525, 0.7106, 0.525, 0.75, 0.475, 0.75, 0.525, 0.7106, 0.575, 0.7106, 0.575, 0.75, 0.525, 0.75, 0.575, 0.7106, 0.625, 0.7106, 0.625, 0.75, 0.575, 0.75, 0.525, 0.5, 0.575, 0.5, 0.575, 0.5394, 0.525, 0.5394, 0.475, 0.5, 0.525, 0.5, 0.525, 0.5394, 0.475, 0.5394, 0.575, 0.5, 0.625, 0.5, 0.625, 0.5394, 0.575, 0.5394, 0.425, 0.5, 0.475, 0.5, 0.475, 0.5394, 0.425, 0.5394, 0.525, 0.5439, 0.575, 0.5439, 0.575, 0.5811, 0.525, 0.5811, 0.475, 0.5439, 0.525, 0.5439, 0.525, 0.5811, 0.475, 0.5811, 0.425, 0.5439, 0.475, 0.5439, 0.475, 0.5811, 0.425, 0.5811, 0.375, 0.5439, 0.425, 0.5439, 0.425, 0.5811, 0.375, 0.5811, 0.575, 0.6272, 0.625, 0.6272, 0.625, 0.6644, 0.575, 0.6644, 0.525, 0.6272, 0.575, 0.6272, 0.575, 0.6644, 0.525, 0.6644, 0.475, 0.6272, 0.525, 0.6272, 0.525, 0.6644, 0.475, 0.6644, 0.425, 0.6272, 0.475, 0.6272, 0.475, 0.6644, 0.425, 0.6644, 0.375, 0.6272, 0.425, 0.6272, 0.425, 0.6644, 0.375, 0.6644, 0.375, 0.6689, 0.425, 0.6689, 0.425, 0.7061, 0.375, 0.7061, 0.575, 0.5439, 0.625, 0.5439, 0.625, 0.5811, 0.575, 0.5811, 0.625, 0.75, 0.575, 0.75, 0.575, 0.75, 0.625, 0.75, 0.575, 0.6689, 0.575, 0.7023, 0.625, 0.7024, 0.625, 0.6689, 0.525, 0.5354, 0.525, 0.5394, 0.525, 0.5394, 0.525, 0.5354, 0.575, 0.75, 0.525, 0.75, 0.525, 0.75, 0.575, 0.75, 0.425, 0.5439, 0.475, 0.5439, 0.475, 0.5439, 0.425, 0.5439, 0.525, 0.75, 0.475, 0.75, 0.475, 0.75, 0.525, 0.75, 0.575, 0.5, 0.575, 0.5, 0.625, 0.5, 0.625, 0.5, 0.575, 0.5, 0.625, 0.5439, 0.625, 0.5811, 0.625, 0.5811, 0.625, 0.5439, 0.475, 0.5394, 0.4751, 0.5394, 0.4751, 0.5394, 0.475, 0.5394, 0.475, 0.75, 0.425, 0.75, 0.425, 0.75, 0.475, 0.75, 0.375, 0.5439, 0.425, 0.5439, 0.425, 0.5439, 0.375, 0.5439, 0.375, 0.5932, 0.375, 0.6228, 0.425, 0.6228, 0.425, 0.5921, 0.625, 0.6228, 0.575, 0.6228, 0.575, 0.6228, 0.575, 0.6228, 0.625, 0.6228, 0.425, 0.5394, 0.4252, 0.5394, 0.4252, 0.5394, 0.425, 0.5394, 0.425, 0.5811, 0.4252, 0.5811, 0.4252, 0.5811, 0.425, 0.5811, 0.575, 0.5439, 0.625, 0.5439, 0.625, 0.5439, 0.575, 0.5439, 0.375, 0.6689, 0.425, 0.6689, 0.425, 0.6689, 0.375, 0.6689, 0.625, 0.7106, 0.625, 0.75, 0.625, 0.75, 0.625, 0.7106, 0.625, 0.6272, 0.625, 0.6644, 0.625, 0.6644, 0.625, 0.6272, 0.525, 0.5049, 0.525, 0.5354, 0.525, 0.5354, 0.575, 0.5325, 0.575, 0.5049, 0.375, 0.6272, 0.375, 0.6644, 0.4228, 0.6644, 0.425, 0.6581, 0.425, 0.6272, 0.375, 0.75, 0.375, 0.7106, 0.375, 0.7106, 0.375, 0.75, 0.525, 0.6272, 0.575, 0.6272, 0.575, 0.6272, 0.525, 0.6272, 0.575, 0.5856, 0.625, 0.5856, 0.625, 0.5856, 0.575, 0.5856, 0.525, 0.6689, 0.525, 0.6956, 0.575, 0.7023, 0.575, 0.7023, 0.575, 0.6689, 0.525, 0.5856, 0.525, 0.6204, 0.575, 0.6204, 0.575, 0.5856, 0.625, 0.5811, 0.575, 0.5811, 0.575, 0.5811, 0.625, 0.5811, 0.375, 0.7061, 0.375, 0.6689, 0.375, 0.6689, 0.375, 0.7061, 0.475, 0.6272, 0.525, 0.6272, 0.525, 0.6272, 0.475, 0.6272, 0.525, 0.5856, 0.575, 0.5856, 0.575, 0.5856, 0.525, 0.5856, 0.475, 0.5856, 0.475, 0.6228, 0.5243, 0.6228, 0.525, 0.6204, 0.525, 0.5856, 0.575, 0.5811, 0.525, 0.5811, 0.525, 0.5811, 0.575, 0.5811, 0.375, 0.6644, 0.375, 0.6272, 0.375, 0.6272, 0.375, 0.6644, 0.425, 0.6272, 0.475, 0.6272, 0.475, 0.6272, 0.425, 0.6272, 0.475, 0.5856, 0.525, 0.5856, 0.525, 0.5856, 0.475, 0.5856, 0.475, 0.6228, 0.425, 0.6228, 0.425, 0.6228, 0.475, 0.6228, 0.475, 0.5439, 0.475, 0.5769, 0.4763, 0.5811, 0.525, 0.5811, 0.525, 0.5439, 0.425, 0.5856, 0.427, 0.5856, 0.475, 0.5856, 0.475, 0.5856, 0.425, 0.5856, 0.375, 0.6272, 0.425, 0.6272, 0.425, 0.6272, 0.375, 0.6272, 0.427, 0.5856, 0.425, 0.5921, 0.425, 0.6228, 0.475, 0.6228, 0.475, 0.5856, 0.425, 0.6228, 0.375, 0.6228, 0.375, 0.6228, 0.425, 0.6228, 0.425, 0.5439, 0.425, 0.5767, 0.475, 0.5769, 0.475, 0.5439, 0.425, 0.5811, 0.425, 0.5811, 0.375, 0.5811, 0.375, 0.5811, 0.425, 0.5811, 0.575, 0.6272, 0.625, 0.6272, 0.625, 0.6272, 0.575, 0.6272, 0.575, 0.6689, 0.625, 0.6689, 0.625, 0.6689, 0.575, 0.6689, 0.625, 0.5856, 0.625, 0.6113, 0.625, 0.6228, 0.625, 0.6228, 0.625, 0.5856, 0.625, 0.6644, 0.575, 0.6644, 0.575, 0.6644, 0.625, 0.6644, 0.525, 0.7106, 0.575, 0.7106, 0.575, 0.7106, 0.525, 0.7106, 0.525, 0.6689, 0.575, 0.6689, 0.575, 0.6689, 0.525, 0.6689, 0.575, 0.7061, 0.5749, 0.7061, 0.5749, 0.7061, 0.575, 0.7061, 0.525, 0.6272, 0.525, 0.6591, 0.5271, 0.6644, 0.575, 0.6644, 0.575, 0.6272, 0.475, 0.7106, 0.525, 0.7106, 0.525, 0.7106, 0.475, 0.7106, 0.475, 0.6689, 0.525, 0.6689, 0.525, 0.6689, 0.475, 0.6689, 0.375, 0.5, 0.425, 0.5, 0.425, 0.5, 0.375, 0.5, 0.525, 0.7061, 0.5259, 0.7061, 0.5252, 0.7061, 0.5244, 0.7061, 0.475, 0.6272, 0.475, 0.6595, 0.525, 0.6591, 0.525, 0.6272, 0.425, 0.75, 0.375, 0.75, 0.375, 0.75, 0.425, 0.75, 0.425, 0.7106, 0.475, 0.7106, 0.475, 0.7106, 0.425, 0.7106, 0.425, 0.6689, 0.475, 0.6689, 0.475, 0.6689, 0.425, 0.6689, 0.425, 0.6689, 0.425, 0.7061, 0.4721, 0.7061, 0.475, 0.6979, 0.475, 0.6689, 0.475, 0.6644, 0.4751, 0.6644, 0.4751, 0.6644, 0.475, 0.6644, 0.475, 0.5, 0.5234, 0.5, 0.525, 0.5, 0.525, 0.5, 0.475, 0.5, 0.375, 0.7106, 0.425, 0.7106, 0.425, 0.7106, 0.375, 0.7106, 0.525, 0.5439, 0.575, 0.5439, 0.575, 0.5439, 0.525, 0.5439, 0.425, 0.5, 0.425, 0.5334, 0.475, 0.5352, 0.475, 0.5352, 0.475, 0.5, 0.425, 0.7061, 0.375, 0.7061, 0.375, 0.7061, 0.425, 0.7061, 0.575, 0.5394, 0.525, 0.5394, 0.525, 0.5394, 0.525, 0.5394, 0.575, 0.5394, 0.425, 0.5, 0.475, 0.5, 0.475, 0.5, 0.425, 0.5, 0.425, 0.5394, 0.425, 0.5394, 0.375, 0.5394, 0.375, 0.5394, 0.425, 0.5394, 0.575, 0.7106, 0.625, 0.7106, 0.625, 0.7106, 0.575, 0.7106, 0.475, 0.5439, 0.525, 0.5439, 0.525, 0.5439, 0.475, 0.5439, 0.525, 0.6228, 0.5248, 0.6228, 0.5243, 0.6228, 0.525, 0.6228, 0.575, 0.6228, 0.575, 0.6204, 0.525, 0.6204, 0.575, 0.6228, 0.525, 0.6228, 0.525, 0.6228, 0.575, 0.6228, 0.625, 0.6113, 0.575, 0.6204, 0.575, 0.6228, 0.625, 0.6228, 0.575, 0.5856, 0.575, 0.6204, 0.575, 0.6204, 0.625, 0.6113, 0.625, 0.5856, 0.525, 0.6591, 0.525, 0.6644, 0.5271, 0.6644, 0.475, 0.6644, 0.525, 0.6644, 0.525, 0.6591, 0.475, 0.6595, 0.575, 0.6644, 0.5271, 0.6644, 0.525, 0.6644, 0.525, 0.6644, 0.575, 0.6644, 0.425, 0.6644, 0.4248, 0.6644, 0.4228, 0.6644, 0.475, 0.6595, 0.425, 0.6581, 0.425, 0.6644, 0.475, 0.6644, 0.425, 0.6644, 0.4228, 0.6644, 0.375, 0.6644, 0.375, 0.6644, 0.425, 0.6644, 0.425, 0.5856, 0.4249, 0.5856, 0.427, 0.5856, 0.425, 0.5856, 0.375, 0.5856, 0.375, 0.5932, 0.425, 0.5921, 0.375, 0.5856, 0.425, 0.5856, 0.425, 0.5856, 0.375, 0.5856, 0.475, 0.5769, 0.475, 0.581, 0.4763, 0.5811, 0.425, 0.5811, 0.475, 0.5811, 0.475, 0.5769, 0.425, 0.5767, 0.525, 0.5811, 0.4763, 0.5811, 0.475, 0.5811, 0.475, 0.5811, 0.525, 0.5811, 0.425, 0.5767, 0.375, 0.5767, 0.375, 0.5811, 0.425, 0.5811, 0.375, 0.5811, 0.375, 0.5767, 0.375, 0.5439, 0.375, 0.5439, 0.375, 0.5811, 0.575, 0.7061, 0.625, 0.7061, 0.625, 0.7024, 0.575, 0.7023, 0.625, 0.7061, 0.575, 0.7061, 0.575, 0.7061, 0.625, 0.7061, 0.575, 0.7023, 0.525, 0.6956, 0.525, 0.7061, 0.575, 0.7061, 0.475, 0.6689, 0.475, 0.6979, 0.5244, 0.6975, 0.525, 0.6956, 0.525, 0.6689, 0.475, 0.7061, 0.4749, 0.7061, 0.4721, 0.7061, 0.5244, 0.6975, 0.475, 0.6979, 0.475, 0.7061, 0.5244, 0.7061, 0.475, 0.7061, 0.4721, 0.7061, 0.425, 0.7061, 0.425, 0.7061, 0.475, 0.7061, 0.525, 0.5049, 0.525, 0.4999, 0.5234, 0.5, 0.575, 0.5, 0.525, 0.5, 0.525, 0.5049, 0.575, 0.5049, 0.575, 0.5325, 0.575, 0.5393, 0.575, 0.5393, 0.575, 0.5325, 0.575, 0.5049, 0.625, 0.5058, 0.625, 0.5, 0.575, 0.5, 0.575, 0.5049, 0.575, 0.5049, 0.575, 0.5325, 0.575, 0.5325, 0.625, 0.5198, 0.625, 0.5058, 0.475, 0.5394, 0.525, 0.5394, 0.525, 0.5354, 0.475, 0.5352, 0.475, 0.5, 0.475, 0.5352, 0.525, 0.5354, 0.525, 0.5049, 0.5234, 0.5, 0.475, 0.5352, 0.425, 0.5334, 0.425, 0.5394, 0.475, 0.5394, 0.375, 0.5, 0.375, 0.5302, 0.425, 0.5334, 0.425, 0.5334, 0.425, 0.5, 0.425, 0.5334, 0.375, 0.5302, 0.375, 0.5394, 0.425, 0.5394, 0.375, 0.5394, 0.375, 0.5302, 0.375, 0.5, 0.375, 0.5, 0.375, 0.5394, 0.575, 0.5325, 0.525, 0.5354, 0.525, 0.5394, 0.575, 0.5394, 0.625, 0.5394, 0.575, 0.5394, 0.575, 0.5394, 0.575, 0.5394, 0.625, 0.5394, 0.575, 0.5394, 0.625, 0.5394, 0.625, 0.5198, 0.575, 0.5325, 0.625, 0.5, 0.625, 0.5058, 0.625, 0.5198, 0.625, 0.5394, 0.625, 0.5394, 0.625, 0.5, 0.75, 0.3125, 0.75, 0.375, 0.7188, 0.375, 0.7188, 0.3125, 0.75, 0.75, 0.75, 0.8125, 0.7188, 0.8125, 0.7188, 0.75, 0.75, 0.25, 0.75, 0.3125, 0.7188, 0.3125, 0.7188, 0.25, 0.75, 0.6875, 0.75, 0.75, 0.7188, 0.75, 0.7188, 0.6875, 0.75, 0.1875, 0.75, 0.25, 0.7188, 0.25, 0.7188, 0.1875, 0.75, 0.625, 0.75, 0.6875, 0.7188, 0.6875, 0.7188, 0.625, 0.75, 0.125, 0.75, 0.1875, 0.7188, 0.1875, 0.7188, 0.125, 0.75, 0.5625, 0.75, 0.625, 0.7188, 0.625, 0.7188, 0.5625, 0.75, 0.0625, 0.75, 0.125, 0.7188, 0.125, 0.7188, 0.0625, 0.75, 0.5, 0.75, 0.5625, 0.7188, 0.5625, 0.7188, 0.5, 0.75, 0.9375, 0.7344, 1.0, 0.7188, 0.9375, 0.7344, 0.0, 0.75, 0.0625, 0.7188, 0.0625, 0.75, 0.4375, 0.75, 0.5, 0.7188, 0.5, 0.7188, 0.4375, 0.75, 0.875, 0.75, 0.9375, 0.7188, 0.9375, 0.7188, 0.875, 0.75, 0.375, 0.75, 0.4375, 0.7188, 0.4375, 0.7188, 0.375, 0.75, 0.8125, 0.75, 0.875, 0.7188, 0.875, 0.7188, 0.8125, 0.7188, 0.375, 0.7188, 0.4375, 0.6875, 0.4375, 0.6875, 0.375, 0.7188, 0.8125, 0.7188, 0.875, 0.6875, 0.875, 0.6875, 0.8125, 0.7188, 0.3125, 0.7188, 0.375, 0.6875, 0.375, 0.6875, 0.3125, 0.7188, 0.75, 0.7188, 0.8125, 0.6875, 0.8125, 0.6875, 0.75, 0.7188, 0.25, 0.7188, 0.3125, 0.6875, 0.3125, 0.6875, 0.25, 0.7188, 0.6875, 0.7188, 0.75, 0.6875, 0.75, 0.6875, 0.6875, 0.7188, 0.1875, 0.7188, 0.25, 0.6875, 0.25, 0.6875, 0.1875, 0.7188, 0.625, 0.7188, 0.6875, 0.6875, 0.6875, 0.6875, 0.625, 0.7188, 0.125, 0.7188, 0.1875, 0.6875, 0.1875, 0.6875, 0.125, 0.7188, 0.5625, 0.7188, 0.625, 0.6875, 0.625, 0.6875, 0.5625, 0.7188, 0.0625, 0.7188, 0.125, 0.6875, 0.125, 0.6875, 0.0625, 0.7188, 0.5, 0.7188, 0.5625, 0.6875, 0.5625, 0.6875, 0.5, 0.7188, 0.9375, 0.7031, 1.0, 0.6875, 0.9375, 0.7031, 0.0, 0.7188, 0.0625, 0.6875, 0.0625, 0.7188, 0.4375, 0.7188, 0.5, 0.6875, 0.5, 0.6875, 0.4375, 0.7188, 0.875, 0.7188, 0.9375, 0.6875, 0.9375, 0.6875, 0.875, 0.6875, 0.125, 0.6875, 0.1875, 0.6562, 0.1875, 0.6562, 0.125, 0.6875, 0.5625, 0.6875, 0.625, 0.6562, 0.625, 0.6562, 0.5625, 0.6875, 0.0625, 0.6875, 0.125, 0.6562, 0.125, 0.6562, 0.0625, 0.6875, 0.5, 0.6875, 0.5625, 0.6562, 0.5625, 0.6562, 0.5, 0.6875, 0.9375, 0.6719, 1.0, 0.6562, 0.9375, 0.6719, 0.0, 0.6875, 0.0625, 0.6562, 0.0625, 0.6875, 0.4375, 0.6875, 0.5, 0.6562, 0.5, 0.6562, 0.4375, 0.6875, 0.875, 0.6875, 0.9375, 0.6562, 0.9375, 0.6562, 0.875, 0.6875, 0.375, 0.6875, 0.4375, 0.6562, 0.4375, 0.6562, 0.375, 0.6875, 0.8125, 0.6875, 0.875, 0.6562, 0.875, 0.6562, 0.8125, 0.6875, 0.3125, 0.6875, 0.375, 0.6562, 0.375, 0.6562, 0.3125, 0.6875, 0.75, 0.6875, 0.8125, 0.6562, 0.8125, 0.6562, 0.75, 0.6875, 0.25, 0.6875, 0.3125, 0.6562, 0.3125, 0.6562, 0.25, 0.6875, 0.6875, 0.6875, 0.75, 0.6562, 0.75, 0.6562, 0.6875, 0.6875, 0.1875, 0.6875, 0.25, 0.6562, 0.25, 0.6562, 0.1875, 0.6875, 0.625, 0.6875, 0.6875, 0.6562, 0.6875, 0.6562, 0.625, 0.6562, 0.8125, 0.6562, 0.875, 0.625, 0.875, 0.625, 0.8125, 0.6562, 0.3125, 0.6562, 0.375, 0.625, 0.375, 0.625, 0.3125, 0.6562, 0.75, 0.6562, 0.8125, 0.625, 0.8125, 0.625, 0.75, 0.6562, 0.25, 0.6562, 0.3125, 0.625, 0.3125, 0.625, 0.25, 0.6562, 0.6875, 0.6562, 0.75, 0.625, 0.75, 0.625, 0.6875, 0.6562, 0.1875, 0.6562, 0.25, 0.625, 0.25, 0.625, 0.1875, 0.6562, 0.625, 0.6562, 0.6875, 0.625, 0.6875, 0.625, 0.625, 0.6562, 0.125, 0.6562, 0.1875, 0.625, 0.1875, 0.625, 0.125, 0.6562, 0.5625, 0.6562, 0.625, 0.625, 0.625, 0.625, 0.5625, 0.6562, 0.0625, 0.6562, 0.125, 0.625, 0.125, 0.625, 0.0625, 0.6562, 0.5, 0.6562, 0.5625, 0.625, 0.5625, 0.625, 0.5, 0.6562, 0.9375, 0.6406, 1.0, 0.625, 0.9375, 0.6406, 0.0, 0.6562, 0.0625, 0.625, 0.0625, 0.6562, 0.4375, 0.6562, 0.5, 0.625, 0.5, 0.625, 0.4375, 0.6562, 0.875, 0.6562, 0.9375, 0.625, 0.9375, 0.625, 0.875, 0.6562, 0.375, 0.6562, 0.4375, 0.625, 0.4375, 0.625, 0.375, 0.625, 0.5625, 0.625, 0.625, 0.5938, 0.625, 0.5938, 0.5625, 0.625, 0.0625, 0.625, 0.125, 0.5938, 0.125, 0.5938, 0.0625, 0.625, 0.5, 0.625, 0.5625, 0.5938, 0.5625, 0.5938, 0.5, 0.625, 0.9375, 0.6094, 1.0, 0.5938, 0.9375, 0.6094, 0.0, 0.625, 0.0625, 0.5938, 0.0625, 0.625, 0.4375, 0.625, 0.5, 0.5938, 0.5, 0.5938, 0.4375, 0.625, 0.875, 0.625, 0.9375, 0.5938, 0.9375, 0.5938, 0.875, 0.625, 0.375, 0.625, 0.4375, 0.5938, 0.4375, 0.5938, 0.375, 0.625, 0.8125, 0.625, 0.875, 0.5938, 0.875, 0.5938, 0.8125, 0.625, 0.3125, 0.625, 0.375, 0.5938, 0.375, 0.5938, 0.3125, 0.625, 0.75, 0.625, 0.8125, 0.5938, 0.8125, 0.5938, 0.75, 0.625, 0.25, 0.625, 0.3125, 0.5938, 0.3125, 0.5938, 0.25, 0.625, 0.6875, 0.625, 0.75, 0.5938, 0.75, 0.5938, 0.6875, 0.625, 0.1875, 0.625, 0.25, 0.5938, 0.25, 0.5938, 0.1875, 0.625, 0.625, 0.625, 0.6875, 0.5938, 0.6875, 0.5938, 0.625, 0.625, 0.125, 0.625, 0.1875, 0.5938, 0.1875, 0.5938, 0.125, 0.5938, 0.3125, 0.5938, 0.375, 0.5625, 0.375, 0.5625, 0.3125, 0.5938, 0.75, 0.5938, 0.8125, 0.5625, 0.8125, 0.5625, 0.75, 0.5938, 0.25, 0.5938, 0.3125, 0.5625, 0.3125, 0.5625, 0.25, 0.5938, 0.6875, 0.5938, 0.75, 0.5625, 0.75, 0.5625, 0.6875, 0.5938, 0.1875, 0.5938, 0.25, 0.5625, 0.25, 0.5625, 0.1875, 0.5938, 0.625, 0.5938, 0.6875, 0.5625, 0.6875, 0.5625, 0.625, 0.5938, 0.125, 0.5938, 0.1875, 0.5625, 0.1875, 0.5625, 0.125, 0.5938, 0.5625, 0.5938, 0.625, 0.5625, 0.625, 0.5625, 0.5625, 0.5938, 0.0625, 0.5938, 0.125, 0.5625, 0.125, 0.5625, 0.0625, 0.5938, 0.5, 0.5938, 0.5625, 0.5625, 0.5625, 0.5625, 0.5, 0.5938, 0.9375, 0.5781, 1.0, 0.5625, 0.9375, 0.5781, 0.0, 0.5938, 0.0625, 0.5625, 0.0625, 0.5938, 0.4375, 0.5938, 0.5, 0.5625, 0.5, 0.5625, 0.4375, 0.5938, 0.875, 0.5938, 0.9375, 0.5625, 0.9375, 0.5625, 0.875, 0.5938, 0.375, 0.5938, 0.4375, 0.5625, 0.4375, 0.5625, 0.375, 0.5938, 0.8125, 0.5938, 0.875, 0.5625, 0.875, 0.5625, 0.8125, 0.5625, 0.0625, 0.5625, 0.125, 0.5312, 0.125, 0.5312, 0.0625, 0.5625, 0.5, 0.5625, 0.5625, 0.5312, 0.5625, 0.5312, 0.5, 0.5625, 0.9375, 0.5469, 1.0, 0.5312, 0.9375, 0.5469, 0.0, 0.5625, 0.0625, 0.5312, 0.0625, 0.5625, 0.4375, 0.5625, 0.5, 0.5312, 0.5, 0.5312, 0.4375, 0.5625, 0.875, 0.5625, 0.9375, 0.5312, 0.9375, 0.5312, 0.875, 0.5625, 0.375, 0.5625, 0.4375, 0.5312, 0.4375, 0.5312, 0.375, 0.5625, 0.8125, 0.5625, 0.875, 0.5312, 0.875, 0.5312, 0.8125, 0.5625, 0.3125, 0.5625, 0.375, 0.5312, 0.375, 0.5312, 0.3125, 0.5625, 0.75, 0.5625, 0.8125, 0.5312, 0.8125, 0.5312, 0.75, 0.5625, 0.25, 0.5625, 0.3125, 0.5312, 0.3125, 0.5312, 0.25, 0.5625, 0.6875, 0.5625, 0.75, 0.5312, 0.75, 0.5312, 0.6875, 0.5625, 0.1875, 0.5625, 0.25, 0.5312, 0.25, 0.5312, 0.1875, 0.5625, 0.625, 0.5625, 0.6875, 0.5312, 0.6875, 0.5312, 0.625, 0.5625, 0.125, 0.5625, 0.1875, 0.5312, 0.1875, 0.5312, 0.125, 0.5625, 0.5625, 0.5625, 0.625, 0.5312, 0.625, 0.5312, 0.5625, 0.5312, 0.75, 0.5312, 0.8125, 0.5, 0.8125, 0.5, 0.75, 0.5312, 0.25, 0.5312, 0.3125, 0.5, 0.3125, 0.5, 0.25, 0.5312, 0.6875, 0.5312, 0.75, 0.5, 0.75, 0.5, 0.6875, 0.5312, 0.1875, 0.5312, 0.25, 0.5, 0.25, 0.5, 0.1875, 0.5312, 0.625, 0.5312, 0.6875, 0.5, 0.6875, 0.5, 0.625, 0.5312, 0.125, 0.5312, 0.1875, 0.5, 0.1875, 0.5, 0.125, 0.5312, 0.5625, 0.5312, 0.625, 0.5, 0.625, 0.5, 0.5625, 0.5312, 0.0625, 0.5312, 0.125, 0.5, 0.125, 0.5, 0.0625, 0.5312, 0.5, 0.5312, 0.5625, 0.5, 0.5625, 0.5, 0.5, 0.5312, 0.9375, 0.5156, 1.0, 0.5, 0.9375, 0.5156, 0.0, 0.5312, 0.0625, 0.5, 0.0625, 0.5312, 0.4375, 0.5312, 0.5, 0.5, 0.5, 0.5, 0.4375, 0.5312, 0.875, 0.5312, 0.9375, 0.5, 0.9375, 0.5, 0.875, 0.5312, 0.375, 0.5312, 0.4375, 0.5, 0.4375, 0.5, 0.375, 0.5312, 0.8125, 0.5312, 0.875, 0.5, 0.875, 0.5, 0.8125, 0.5312, 0.3125, 0.5312, 0.375, 0.5, 0.375, 0.5, 0.3125, 0.5, 0.5, 0.5, 0.5625, 0.4688, 0.5625, 0.4687, 0.5, 0.5, 0.9375, 0.4844, 1.0, 0.4688, 0.9375, 0.4844, 0.0, 0.5, 0.0625, 0.4688, 0.0625, 0.5, 0.4375, 0.5, 0.5, 0.4687, 0.5, 0.4688, 0.4375, 0.5, 0.875, 0.5, 0.9375, 0.4688, 0.9375, 0.4688, 0.875, 0.5, 0.375, 0.5, 0.4375, 0.4688, 0.4375, 0.4688, 0.375, 0.5, 0.8125, 0.5, 0.875, 0.4688, 0.875, 0.4688, 0.8125, 0.5, 0.3125, 0.5, 0.375, 0.4688, 0.375, 0.4687, 0.3125, 0.5, 0.75, 0.5, 0.8125, 0.4688, 0.8125, 0.4688, 0.75, 0.5, 0.25, 0.5, 0.3125, 0.4687, 0.3125, 0.4688, 0.25, 0.5, 0.6875, 0.5, 0.75, 0.4688, 0.75, 0.4687, 0.6875, 0.5, 0.1875, 0.5, 0.25, 0.4688, 0.25, 0.4688, 0.1875, 0.5, 0.625, 0.5, 0.6875, 0.4687, 0.6875, 0.4688, 0.625, 0.5, 0.125, 0.5, 0.1875, 0.4688, 0.1875, 0.4688, 0.125, 0.5, 0.5625, 0.5, 0.625, 0.4688, 0.625, 0.4688, 0.5625, 0.5, 0.0625, 0.5, 0.125, 0.4688, 0.125, 0.4688, 0.0625, 0.4688, 0.25, 0.4687, 0.3125, 0.4375, 0.3125, 0.4375, 0.25, 0.4687, 0.6875, 0.4688, 0.75, 0.4375, 0.75, 0.4375, 0.6875, 0.4688, 0.1875, 0.4688, 0.25, 0.4375, 0.25, 0.4375, 0.1875, 0.4688, 0.625, 0.4687, 0.6875, 0.4375, 0.6875, 0.4375, 0.625, 0.4688, 0.125, 0.4688, 0.1875, 0.4375, 0.1875, 0.4375, 0.125, 0.4688, 0.5625, 0.4688, 0.625, 0.4375, 0.625, 0.4375, 0.5625, 0.4688, 0.0625, 0.4688, 0.125, 0.4375, 0.125, 0.4375, 0.0625, 0.4687, 0.5, 0.4688, 0.5625, 0.4375, 0.5625, 0.4375, 0.5, 0.4688, 0.9375, 0.4531, 1.0, 0.4375, 0.9375, 0.4531, 0.0, 0.4688, 0.0625, 0.4375, 0.0625, 0.4688, 0.4375, 0.4687, 0.5, 0.4375, 0.5, 0.4375, 0.4375, 0.4688, 0.875, 0.4688, 0.9375, 0.4375, 0.9375, 0.4375, 0.875, 0.4688, 0.375, 0.4688, 0.4375, 0.4375, 0.4375, 0.4375, 0.375, 0.4688, 0.8125, 0.4688, 0.875, 0.4375, 0.875, 0.4375, 0.8125, 0.4687, 0.3125, 0.4688, 0.375, 0.4375, 0.375, 0.4375, 0.3125, 0.4688, 0.75, 0.4688, 0.8125, 0.4375, 0.8125, 0.4375, 0.75, 0.4219, 0.0, 0.4375, 0.0625, 0.4062, 0.0625, 0.4375, 0.4375, 0.4375, 0.5, 0.4062, 0.5, 0.4062, 0.4375, 0.4375, 0.875, 0.4375, 0.9375, 0.4062, 0.9375, 0.4062, 0.875, 0.4375, 0.375, 0.4375, 0.4375, 0.4062, 0.4375, 0.4062, 0.375, 0.4375, 0.8125, 0.4375, 0.875, 0.4062, 0.875, 0.4062, 0.8125, 0.4375, 0.3125, 0.4375, 0.375, 0.4062, 0.375, 0.4062, 0.3125, 0.4375, 0.75, 0.4375, 0.8125, 0.4062, 0.8125, 0.4062, 0.75, 0.4375, 0.25, 0.4375, 0.3125, 0.4062, 0.3125, 0.4062, 0.25, 0.4375, 0.6875, 0.4375, 0.75, 0.4062, 0.75, 0.4062, 0.6875, 0.4375, 0.1875, 0.4375, 0.25, 0.4062, 0.25, 0.4062, 0.1875, 0.4375, 0.625, 0.4375, 0.6875, 0.4062, 0.6875, 0.4062, 0.625, 0.4375, 0.125, 0.4375, 0.1875, 0.4062, 0.1875, 0.4062, 0.125, 0.4375, 0.5625, 0.4375, 0.625, 0.4062, 0.625, 0.4062, 0.5625, 0.4375, 0.0625, 0.4375, 0.125, 0.4062, 0.125, 0.4062, 0.0625, 0.4375, 0.5, 0.4375, 0.5625, 0.4062, 0.5625, 0.4062, 0.5, 0.4375, 0.9375, 0.4219, 1.0, 0.4062, 0.9375, 0.4062, 0.1875, 0.4062, 0.25, 0.375, 0.25, 0.375, 0.1875, 0.4062, 0.625, 0.4062, 0.6875, 0.375, 0.6875, 0.375, 0.625, 0.4062, 0.125, 0.4062, 0.1875, 0.375, 0.1875, 0.375, 0.125, 0.4062, 0.5625, 0.4062, 0.625, 0.375, 0.625, 0.375, 0.5625, 0.4062, 0.0625, 0.4062, 0.125, 0.375, 0.125, 0.375, 0.0625, 0.4062, 0.5, 0.4062, 0.5625, 0.375, 0.5625, 0.375, 0.5, 0.4062, 0.9375, 0.3906, 1.0, 0.375, 0.9375, 0.3906, 0.0, 0.4062, 0.0625, 0.375, 0.0625, 0.4062, 0.4375, 0.4062, 0.5, 0.375, 0.5, 0.375, 0.4375, 0.4062, 0.875, 0.4062, 0.9375, 0.375, 0.9375, 0.375, 0.875, 0.4062, 0.375, 0.4062, 0.4375, 0.375, 0.4375, 0.375, 0.375, 0.4062, 0.8125, 0.4062, 0.875, 0.375, 0.875, 0.375, 0.8125, 0.4062, 0.3125, 0.4062, 0.375, 0.375, 0.375, 0.375, 0.3125, 0.4062, 0.75, 0.4062, 0.8125, 0.375, 0.8125, 0.375, 0.75, 0.4062, 0.25, 0.4062, 0.3125, 0.375, 0.3125, 0.375, 0.25, 0.4062, 0.6875, 0.4062, 0.75, 0.375, 0.75, 0.375, 0.6875, 0.375, 0.875, 0.375, 0.9375, 0.3438, 0.9375, 0.3438, 0.875, 0.375, 0.375, 0.375, 0.4375, 0.3438, 0.4375, 0.3438, 0.375, 0.375, 0.8125, 0.375, 0.875, 0.3438, 0.875, 0.3438, 0.8125, 0.375, 0.3125, 0.375, 0.375, 0.3438, 0.375, 0.3438, 0.3125, 0.375, 0.75, 0.375, 0.8125, 0.3438, 0.8125, 0.3438, 0.75, 0.375, 0.25, 0.375, 0.3125, 0.3438, 0.3125, 0.3438, 0.25, 0.375, 0.6875, 0.375, 0.75, 0.3438, 0.75, 0.3438, 0.6875, 0.375, 0.1875, 0.375, 0.25, 0.3438, 0.25, 0.3438, 0.1875, 0.375, 0.625, 0.375, 0.6875, 0.3438, 0.6875, 0.3438, 0.625, 0.375, 0.125, 0.375, 0.1875, 0.3438, 0.1875, 0.3438, 0.125, 0.375, 0.5625, 0.375, 0.625, 0.3438, 0.625, 0.3438, 0.5625, 0.375, 0.0625, 0.375, 0.125, 0.3438, 0.125, 0.3438, 0.0625, 0.375, 0.5, 0.375, 0.5625, 0.3438, 0.5625, 0.3437, 0.5, 0.375, 0.9375, 0.3594, 1.0, 0.3438, 0.9375, 0.3594, 0.0, 0.375, 0.0625, 0.3438, 0.0625, 0.375, 0.4375, 0.375, 0.5, 0.3437, 0.5, 0.3438, 0.4375, 0.3438, 0.625, 0.3438, 0.6875, 0.3125, 0.6875, 0.3125, 0.625, 0.3438, 0.125, 0.3438, 0.1875, 0.3125, 0.1875, 0.3125, 0.125, 0.3438, 0.5625, 0.3438, 0.625, 0.3125, 0.625, 0.3125, 0.5625, 0.3438, 0.0625, 0.3438, 0.125, 0.3125, 0.125, 0.3125, 0.0625, 0.3437, 0.5, 0.3438, 0.5625, 0.3125, 0.5625, 0.3125, 0.5, 0.3438, 0.9375, 0.3281, 1.0, 0.3125, 0.9375, 0.3281, 0.0, 0.3438, 0.0625, 0.3125, 0.0625, 0.3438, 0.4375, 0.3437, 0.5, 0.3125, 0.5, 0.3125, 0.4375, 0.3438, 0.875, 0.3438, 0.9375, 0.3125, 0.9375, 0.3125, 0.875, 0.3438, 0.375, 0.3438, 0.4375, 0.3125, 0.4375, 0.3125, 0.375, 0.3438, 0.8125, 0.3438, 0.875, 0.3125, 0.875, 0.3125, 0.8125, 0.3438, 0.3125, 0.3438, 0.375, 0.3125, 0.375, 0.3125, 0.3125, 0.3438, 0.75, 0.3438, 0.8125, 0.3125, 0.8125, 0.3125, 0.75, 0.3438, 0.25, 0.3438, 0.3125, 0.3125, 0.3125, 0.3125, 0.25, 0.3438, 0.6875, 0.3438, 0.75, 0.3125, 0.75, 0.3125, 0.6875, 0.3438, 0.1875, 0.3438, 0.25, 0.3125, 0.25, 0.3125, 0.1875, 0.3125, 0.375, 0.3125, 0.4375, 0.2812, 0.4375, 0.2812, 0.375, 0.3125, 0.8125, 0.3125, 0.875, 0.2812, 0.875, 0.2812, 0.8125, 0.3125, 0.3125, 0.3125, 0.375, 0.2812, 0.375, 0.2812, 0.3125, 0.3125, 0.75, 0.3125, 0.8125, 0.2812, 0.8125, 0.2812, 0.75, 0.3125, 0.25, 0.3125, 0.3125, 0.2812, 0.3125, 0.2812, 0.25, 0.3125, 0.6875, 0.3125, 0.75, 0.2812, 0.75, 0.2812, 0.6875, 0.3125, 0.1875, 0.3125, 0.25, 0.2812, 0.25, 0.2812, 0.1875, 0.3125, 0.625, 0.3125, 0.6875, 0.2812, 0.6875, 0.2812, 0.625, 0.3125, 0.125, 0.3125, 0.1875, 0.2812, 0.1875, 0.2812, 0.125, 0.3125, 0.5625, 0.3125, 0.625, 0.2812, 0.625, 0.2812, 0.5625, 0.3125, 0.0625, 0.3125, 0.125, 0.2812, 0.125, 0.2812, 0.0625, 0.3125, 0.5, 0.3125, 0.5625, 0.2812, 0.5625, 0.2812, 0.5, 0.3125, 0.9375, 0.2969, 1.0, 0.2812, 0.9375, 0.2969, 0.0, 0.3125, 0.0625, 0.2812, 0.0625, 0.3125, 0.4375, 0.3125, 0.5, 0.2812, 0.5, 0.2812, 0.4375, 0.3125, 0.875, 0.3125, 0.9375, 0.2812, 0.9375, 0.2812, 0.875, 0.2812, 0.125, 0.2812, 0.1875, 0.25, 0.1875, 0.25, 0.125, 0.2812, 0.5625, 0.2812, 0.625, 0.25, 0.625, 0.25, 0.5625, 0.2812, 0.0625, 0.2812, 0.125, 0.25, 0.125, 0.25, 0.0625, 0.2812, 0.5, 0.2812, 0.5625, 0.25, 0.5625, 0.25, 0.5, 0.2812, 0.9375, 0.2656, 1.0, 0.25, 0.9375, 0.2656, 0.0, 0.2812, 0.0625, 0.25, 0.0625, 0.2812, 0.4375, 0.2812, 0.5, 0.25, 0.5, 0.25, 0.4375, 0.2812, 0.875, 0.2812, 0.9375, 0.25, 0.9375, 0.25, 0.875, 0.2812, 0.375, 0.2812, 0.4375, 0.25, 0.4375, 0.25, 0.375, 0.2812, 0.8125, 0.2812, 0.875, 0.25, 0.875, 0.25, 0.8125, 0.2812, 0.3125, 0.2812, 0.375, 0.25, 0.375, 0.25, 0.3125, 0.2812, 0.75, 0.2812, 0.8125, 0.25, 0.8125, 0.25, 0.75, 0.2812, 0.25, 0.2812, 0.3125, 0.25, 0.3125, 0.25, 0.25, 0.2812, 0.6875, 0.2812, 0.75, 0.25, 0.75, 0.25, 0.6875, 0.2812, 0.1875, 0.2812, 0.25, 0.25, 0.25, 0.25, 0.1875, 0.2812, 0.625, 0.2812, 0.6875, 0.25, 0.6875, 0.25, 0.625, 0.25, 0.8125, 0.25, 0.875, 0.2188, 0.875, 0.2188, 0.8125, 0.25, 0.3125, 0.25, 0.375, 0.2188, 0.375, 0.2188, 0.3125, 0.25, 0.75, 0.25, 0.8125, 0.2188, 0.8125, 0.2188, 0.75, 0.25, 0.25, 0.25, 0.3125, 0.2188, 0.3125, 0.2188, 0.25, 0.25, 0.6875, 0.25, 0.75, 0.2188, 0.75, 0.2188, 0.6875, 0.25, 0.1875, 0.25, 0.25, 0.2188, 0.25, 0.2188, 0.1875, 0.25, 0.625, 0.25, 0.6875, 0.2188, 0.6875, 0.2188, 0.625, 0.25, 0.125, 0.25, 0.1875, 0.2188, 0.1875, 0.2188, 0.125, 0.25, 0.5625, 0.25, 0.625, 0.2188, 0.625, 0.2188, 0.5625, 0.25, 0.0625, 0.25, 0.125, 0.2188, 0.125, 0.2188, 0.0625, 0.25, 0.5, 0.25, 0.5625, 0.2188, 0.5625, 0.2187, 0.5, 0.25, 0.9375, 0.2344, 1.0, 0.2188, 0.9375, 0.2344, 0.0, 0.25, 0.0625, 0.2188, 0.0625, 0.25, 0.4375, 0.25, 0.5, 0.2187, 0.5, 0.2188, 0.4375, 0.25, 0.875, 0.25, 0.9375, 0.2188, 0.9375, 0.2188, 0.875, 0.25, 0.375, 0.25, 0.4375, 0.2188, 0.4375, 0.2188, 0.375, 0.2188, 0.5625, 0.2188, 0.625, 0.1875, 0.625, 0.1875, 0.5625, 0.2188, 0.0625, 0.2188, 0.125, 0.1875, 0.125, 0.1875, 0.0625, 0.2187, 0.5, 0.2188, 0.5625, 0.1875, 0.5625, 0.1875, 0.5, 0.2188, 0.9375, 0.2031, 1.0, 0.1875, 0.9375, 0.2031, 0.0, 0.2188, 0.0625, 0.1875, 0.0625, 0.2188, 0.4375, 0.2187, 0.5, 0.1875, 0.5, 0.1875, 0.4375, 0.2188, 0.875, 0.2188, 0.9375, 0.1875, 0.9375, 0.1875, 0.875, 0.2188, 0.375, 0.2188, 0.4375, 0.1875, 0.4375, 0.1875, 0.375, 0.2188, 0.8125, 0.2188, 0.875, 0.1875, 0.875, 0.1875, 0.8125, 0.2188, 0.3125, 0.2188, 0.375, 0.1875, 0.375, 0.1875, 0.3125, 0.2188, 0.75, 0.2188, 0.8125, 0.1875, 0.8125, 0.1875, 0.75, 0.2188, 0.25, 0.2188, 0.3125, 0.1875, 0.3125, 0.1875, 0.25, 0.2188, 0.6875, 0.2188, 0.75, 0.1875, 0.75, 0.1875, 0.6875, 0.2188, 0.1875, 0.2188, 0.25, 0.1875, 0.25, 0.1875, 0.1875, 0.2188, 0.625, 0.2188, 0.6875, 0.1875, 0.6875, 0.1875, 0.625, 0.2188, 0.125, 0.2188, 0.1875, 0.1875, 0.1875, 0.1875, 0.125, 0.1875, 0.3125, 0.1875, 0.375, 0.1563, 0.375, 0.1562, 0.3125, 0.1875, 0.75, 0.1875, 0.8125, 0.1562, 0.8125, 0.1562, 0.75, 0.1875, 0.25, 0.1875, 0.3125, 0.1562, 0.3125, 0.1562, 0.25, 0.1875, 0.6875, 0.1875, 0.75, 0.1562, 0.75, 0.1562, 0.6875, 0.1875, 0.1875, 0.1875, 0.25, 0.1562, 0.25, 0.1562, 0.1875, 0.1875, 0.625, 0.1875, 0.6875, 0.1562, 0.6875, 0.1563, 0.625, 0.1875, 0.125, 0.1875, 0.1875, 0.1562, 0.1875, 0.1562, 0.125, 0.1875, 0.5625, 0.1875, 0.625, 0.1563, 0.625, 0.1562, 0.5625, 0.1875, 0.0625, 0.1875, 0.125, 0.1562, 0.125, 0.1563, 0.0625, 0.1875, 0.5, 0.1875, 0.5625, 0.1562, 0.5625, 0.1562, 0.5, 0.1875, 0.9375, 0.1719, 1.0, 0.1563, 0.9375, 0.1719, 0.0, 0.1875, 0.0625, 0.1563, 0.0625, 0.1875, 0.4375, 0.1875, 0.5, 0.1562, 0.5, 0.1562, 0.4375, 0.1875, 0.875, 0.1875, 0.9375, 0.1563, 0.9375, 0.1562, 0.875, 0.1875, 0.375, 0.1875, 0.4375, 0.1562, 0.4375, 0.1563, 0.375, 0.1875, 0.8125, 0.1875, 0.875, 0.1562, 0.875, 0.1562, 0.8125, 0.1563, 0.0625, 0.1562, 0.125, 0.125, 0.125, 0.125, 0.0625, 0.1562, 0.5, 0.1562, 0.5625, 0.125, 0.5625, 0.125, 0.5, 0.1563, 0.9375, 0.1406, 1.0, 0.125, 0.9375, 0.1406, 0.0, 0.1563, 0.0625, 0.125, 0.0625, 0.1562, 0.4375, 0.1562, 0.5, 0.125, 0.5, 0.125, 0.4375, 0.1562, 0.875, 0.1563, 0.9375, 0.125, 0.9375, 0.125, 0.875, 0.1563, 0.375, 0.1562, 0.4375, 0.125, 0.4375, 0.125, 0.375, 0.1562, 0.8125, 0.1562, 0.875, 0.125, 0.875, 0.125, 0.8125, 0.1562, 0.3125, 0.1563, 0.375, 0.125, 0.375, 0.125, 0.3125, 0.1562, 0.75, 0.1562, 0.8125, 0.125, 0.8125, 0.125, 0.75, 0.1562, 0.25, 0.1562, 0.3125, 0.125, 0.3125, 0.125, 0.25, 0.1562, 0.6875, 0.1562, 0.75, 0.125, 0.75, 0.125, 0.6875, 0.1562, 0.1875, 0.1562, 0.25, 0.125, 0.25, 0.125, 0.1875, 0.1563, 0.625, 0.1562, 0.6875, 0.125, 0.6875, 0.125, 0.625, 0.1562, 0.125, 0.1562, 0.1875, 0.125, 0.1875, 0.125, 0.125, 0.1562, 0.5625, 0.1563, 0.625, 0.125, 0.625, 0.125, 0.5625, 0.125, 0.25, 0.125, 0.3125, 0.09375, 0.3125, 0.09375, 0.25, 0.125, 0.6875, 0.125, 0.75, 0.09375, 0.75, 0.09375, 0.6875, 0.125, 0.1875, 0.125, 0.25, 0.09375, 0.25, 0.09375, 0.1875, 0.125, 0.625, 0.125, 0.6875, 0.09375, 0.6875, 0.09375, 0.625, 0.125, 0.125, 0.125, 0.1875, 0.09375, 0.1875, 0.09375, 0.125, 0.125, 0.5625, 0.125, 0.625, 0.09375, 0.625, 0.09375, 0.5625, 0.125, 0.0625, 0.125, 0.125, 0.09375, 0.125, 0.09375, 0.0625, 0.125, 0.5, 0.125, 0.5625, 0.09375, 0.5625, 0.09375, 0.5, 0.125, 0.9375, 0.1094, 1.0, 0.09375, 0.9375, 0.1094, 0.0, 0.125, 0.0625, 0.09375, 0.0625, 0.125, 0.4375, 0.125, 0.5, 0.09375, 0.5, 0.09375, 0.4375, 0.125, 0.875, 0.125, 0.9375, 0.09375, 0.9375, 0.09375, 0.875, 0.125, 0.375, 0.125, 0.4375, 0.09375, 0.4375, 0.09375, 0.375, 0.125, 0.8125, 0.125, 0.875, 0.09375, 0.875, 0.09375, 0.8125, 0.125, 0.3125, 0.125, 0.375, 0.09375, 0.375, 0.09375, 0.3125, 0.125, 0.75, 0.125, 0.8125, 0.09375, 0.8125, 0.09375, 0.75, 0.09375, 0.9375, 0.07812, 1.0, 0.0625, 0.9375, 0.07812, 0.0, 0.09375, 0.0625, 0.0625, 0.0625, 0.09375, 0.4375, 0.09375, 0.5, 0.0625, 0.5, 0.0625, 0.4375, 0.09375, 0.875, 0.09375, 0.9375, 0.0625, 0.9375, 0.0625, 0.875, 0.09375, 0.375, 0.09375, 0.4375, 0.0625, 0.4375, 0.0625, 0.375, 0.09375, 0.8125, 0.09375, 0.875, 0.0625, 0.875, 0.0625, 0.8125, 0.09375, 0.3125, 0.09375, 0.375, 0.0625, 0.375, 0.0625, 0.3125, 0.09375, 0.75, 0.09375, 0.8125, 0.0625, 0.8125, 0.0625, 0.75, 0.09375, 0.25, 0.09375, 0.3125, 0.0625, 0.3125, 0.0625, 0.25, 0.09375, 0.6875, 0.09375, 0.75, 0.0625, 0.75, 0.0625, 0.6875, 0.09375, 0.1875, 0.09375, 0.25, 0.0625, 0.25, 0.0625, 0.1875, 0.09375, 0.625, 0.09375, 0.6875, 0.0625, 0.6875, 0.0625, 0.625, 0.09375, 0.125, 0.09375, 0.1875, 0.0625, 0.1875, 0.0625, 0.125, 0.09375, 0.5625, 0.09375, 0.625, 0.0625, 0.625, 0.0625, 0.5625, 0.09375, 0.0625, 0.09375, 0.125, 0.0625, 0.125, 0.0625, 0.0625, 0.09375, 0.5, 0.09375, 0.5625, 0.0625, 0.5625, 0.0625, 0.5, 0.0625, 0.6875, 0.0625, 0.75, 0.03125, 0.75, 0.03125, 0.6875, 0.0625, 0.1875, 0.0625, 0.25, 0.03125, 0.25, 0.03125, 0.1875, 0.0625, 0.625, 0.0625, 0.6875, 0.03125, 0.6875, 0.03125, 0.625, 0.0625, 0.125, 0.0625, 0.1875, 0.03125, 0.1875, 0.03125, 0.125, 0.0625, 0.5625, 0.0625, 0.625, 0.03125, 0.625, 0.03125, 0.5625, 0.0625, 0.0625, 0.0625, 0.125, 0.03125, 0.125, 0.03125, 0.0625, 0.0625, 0.5, 0.0625, 0.5625, 0.03125, 0.5625, 0.03125, 0.5, 0.0625, 0.9375, 0.04687, 1.0, 0.03125, 0.9375, 0.04687, 0.0, 0.0625, 0.0625, 0.03125, 0.0625, 0.0625, 0.4375, 0.0625, 0.5, 0.03125, 0.5, 0.03125, 0.4375, 0.0625, 0.875, 0.0625, 0.9375, 0.03125, 0.9375, 0.03125, 0.875, 0.0625, 0.375, 0.0625, 0.4375, 0.03125, 0.4375, 0.03125, 0.375, 0.0625, 0.8125, 0.0625, 0.875, 0.03125, 0.875, 0.03125, 0.8125, 0.0625, 0.3125, 0.0625, 0.375, 0.03125, 0.375, 0.03125, 0.3125, 0.0625, 0.75, 0.0625, 0.8125, 0.03125, 0.8125, 0.03125, 0.75, 0.0625, 0.25, 0.0625, 0.3125, 0.03125, 0.3125, 0.03125, 0.25, 0.03125, 0.4375, 0.03125, 0.5, 0.0, 0.5, 0.0, 0.4375, 0.03125, 0.875, 0.03125, 0.9375, 0.0, 0.9375, 0.0, 0.875, 0.03125, 0.375, 0.03125, 0.4375, 0.0, 0.4375, 0.0, 0.375, 0.03125, 0.8125, 0.03125, 0.875, 0.0, 0.875, 0.0, 0.8125, 0.03125, 0.3125, 0.03125, 0.375, 0.0, 0.375, 0.0, 0.3125, 0.03125, 0.75, 0.03125, 0.8125, 0.0, 0.8125, 0.0, 0.75, 0.03125, 0.25, 0.03125, 0.3125, 0.0, 0.3125, 0.0, 0.25, 0.03125, 0.6875, 0.03125, 0.75, 0.0, 0.75, 0.0, 0.6875, 0.03125, 0.1875, 0.03125, 0.25, 0.0, 0.25, 0.0, 0.1875, 0.03125, 0.625, 0.03125, 0.6875, 0.0, 0.6875, 0.0, 0.625, 0.03125, 0.125, 0.03125, 0.1875, 0.0, 0.1875, 0.0, 0.125, 0.03125, 0.5625, 0.03125, 0.625, 0.0, 0.625, 0.0, 0.5625, 0.03125, 0.0625, 0.03125, 0.125, 0.0, 0.125, 0.0, 0.0625, 0.03125, 0.5, 0.03125, 0.5625, 0.0, 0.5625, 0.0, 0.5, 0.03125, 0.9375, 0.01562, 1.0, 0.0, 0.9375, 0.01562, 0.0, 0.03125, 0.0625, 0.0, 0.0625, 1.0, 0.1875, 1.0, 0.25, 0.9688, 0.25, 0.9687, 0.1875, 1.0, 0.625, 1.0, 0.6875, 0.9687, 0.6875, 0.9688, 0.625, 1.0, 0.125, 1.0, 0.1875, 0.9687, 0.1875, 0.9687, 0.125, 1.0, 0.5625, 1.0, 0.625, 0.9688, 0.625, 0.9687, 0.5625, 1.0, 0.0625, 1.0, 0.125, 0.9687, 0.125, 0.9688, 0.0625, 1.0, 0.5, 1.0, 0.5625, 0.9687, 0.5625, 0.9687, 0.5, 1.0, 0.9375, 0.9844, 1.0, 0.9688, 0.9375, 0.9844, 0.0, 1.0, 0.0625, 0.9688, 0.0625, 1.0, 0.4375, 1.0, 0.5, 0.9687, 0.5, 0.9687, 0.4375, 1.0, 0.875, 1.0, 0.9375, 0.9688, 0.9375, 0.9687, 0.875, 1.0, 0.375, 1.0, 0.4375, 0.9687, 0.4375, 0.9688, 0.375, 1.0, 0.8125, 1.0, 0.875, 0.9687, 0.875, 0.9687, 0.8125, 1.0, 0.3125, 1.0, 0.375, 0.9688, 0.375, 0.9687, 0.3125, 1.0, 0.75, 1.0, 0.8125, 0.9687, 0.8125, 0.9688, 0.75, 1.0, 0.25, 1.0, 0.3125, 0.9687, 0.3125, 0.9688, 0.25, 1.0, 0.6875, 1.0, 0.75, 0.9688, 0.75, 0.9687, 0.6875, 0.9687, 0.875, 0.9688, 0.9375, 0.9375, 0.9375, 0.9375, 0.875, 0.9688, 0.375, 0.9687, 0.4375, 0.9375, 0.4375, 0.9375, 0.375, 0.9687, 0.8125, 0.9687, 0.875, 0.9375, 0.875, 0.9375, 0.8125, 0.9687, 0.3125, 0.9688, 0.375, 0.9375, 0.375, 0.9375, 0.3125, 0.9688, 0.75, 0.9687, 0.8125, 0.9375, 0.8125, 0.9375, 0.75, 0.9688, 0.25, 0.9687, 0.3125, 0.9375, 0.3125, 0.9375, 0.25, 0.9687, 0.6875, 0.9688, 0.75, 0.9375, 0.75, 0.9375, 0.6875, 0.9687, 0.1875, 0.9688, 0.25, 0.9375, 0.25, 0.9375, 0.1875, 0.9688, 0.625, 0.9687, 0.6875, 0.9375, 0.6875, 0.9375, 0.625, 0.9687, 0.125, 0.9687, 0.1875, 0.9375, 0.1875, 0.9375, 0.125, 0.9687, 0.5625, 0.9688, 0.625, 0.9375, 0.625, 0.9375, 0.5625, 0.9688, 0.0625, 0.9687, 0.125, 0.9375, 0.125, 0.9375, 0.0625, 0.9687, 0.5, 0.9687, 0.5625, 0.9375, 0.5625, 0.9375, 0.5, 0.9688, 0.9375, 0.9531, 1.0, 0.9375, 0.9375, 0.9531, 0.0, 0.9688, 0.0625, 0.9375, 0.0625, 0.9687, 0.4375, 0.9687, 0.5, 0.9375, 0.5, 0.9375, 0.4375, 0.9375, 0.625, 0.9375, 0.6875, 0.9062, 0.6875, 0.9062, 0.625, 0.9375, 0.125, 0.9375, 0.1875, 0.9062, 0.1875, 0.9062, 0.125, 0.9375, 0.5625, 0.9375, 0.625, 0.9062, 0.625, 0.9062, 0.5625, 0.9375, 0.0625, 0.9375, 0.125, 0.9062, 0.125, 0.9062, 0.0625, 0.9375, 0.5, 0.9375, 0.5625, 0.9062, 0.5625, 0.9062, 0.5, 0.9375, 0.9375, 0.9219, 1.0, 0.9062, 0.9375, 0.9219, 0.0, 0.9375, 0.0625, 0.9062, 0.0625, 0.9375, 0.4375, 0.9375, 0.5, 0.9062, 0.5, 0.9062, 0.4375, 0.9375, 0.875, 0.9375, 0.9375, 0.9062, 0.9375, 0.9062, 0.875, 0.9375, 0.375, 0.9375, 0.4375, 0.9062, 0.4375, 0.9062, 0.375, 0.9375, 0.8125, 0.9375, 0.875, 0.9062, 0.875, 0.9062, 0.8125, 0.9375, 0.3125, 0.9375, 0.375, 0.9062, 0.375, 0.9062, 0.3125, 0.9375, 0.75, 0.9375, 0.8125, 0.9062, 0.8125, 0.9062, 0.75, 0.9375, 0.25, 0.9375, 0.3125, 0.9062, 0.3125, 0.9062, 0.25, 0.9375, 0.6875, 0.9375, 0.75, 0.9062, 0.75, 0.9062, 0.6875, 0.9375, 0.1875, 0.9375, 0.25, 0.9062, 0.25, 0.9062, 0.1875, 0.9062, 0.375, 0.9062, 0.4375, 0.875, 0.4375, 0.875, 0.375, 0.9062, 0.8125, 0.9062, 0.875, 0.875, 0.875, 0.875, 0.8125, 0.9062, 0.3125, 0.9062, 0.375, 0.875, 0.375, 0.875, 0.3125, 0.9062, 0.75, 0.9062, 0.8125, 0.875, 0.8125, 0.875, 0.75, 0.9062, 0.25, 0.9062, 0.3125, 0.875, 0.3125, 0.875, 0.25, 0.9062, 0.6875, 0.9062, 0.75, 0.875, 0.75, 0.875, 0.6875, 0.9062, 0.1875, 0.9062, 0.25, 0.875, 0.25, 0.875, 0.1875, 0.9062, 0.625, 0.9062, 0.6875, 0.875, 0.6875, 0.875, 0.625, 0.9062, 0.125, 0.9062, 0.1875, 0.875, 0.1875, 0.875, 0.125, 0.9062, 0.5625, 0.9062, 0.625, 0.875, 0.625, 0.875, 0.5625, 0.9062, 0.0625, 0.9062, 0.125, 0.875, 0.125, 0.875, 0.0625, 0.9062, 0.5, 0.9062, 0.5625, 0.875, 0.5625, 0.875, 0.5, 0.9062, 0.9375, 0.8906, 1.0, 0.875, 0.9375, 0.8906, 0.0, 0.9062, 0.0625, 0.875, 0.0625, 0.9062, 0.4375, 0.9062, 0.5, 0.875, 0.5, 0.875, 0.4375, 0.9062, 0.875, 0.9062, 0.9375, 0.875, 0.9375, 0.875, 0.875, 0.875, 0.125, 0.875, 0.1875, 0.8437, 0.1875, 0.8438, 0.125, 0.875, 0.5625, 0.875, 0.625, 0.8438, 0.625, 0.8437, 0.5625, 0.875, 0.0625, 0.875, 0.125, 0.8438, 0.125, 0.8438, 0.0625, 0.875, 0.5, 0.875, 0.5625, 0.8437, 0.5625, 0.8437, 0.5, 0.875, 0.9375, 0.8594, 1.0, 0.8438, 0.9375, 0.8594, 0.0, 0.875, 0.0625, 0.8438, 0.0625, 0.875, 0.4375, 0.875, 0.5, 0.8437, 0.5, 0.8437, 0.4375, 0.875, 0.875, 0.875, 0.9375, 0.8438, 0.9375, 0.8438, 0.875, 0.875, 0.375, 0.875, 0.4375, 0.8437, 0.4375, 0.8438, 0.375, 0.875, 0.8125, 0.875, 0.875, 0.8438, 0.875, 0.8437, 0.8125, 0.875, 0.3125, 0.875, 0.375, 0.8438, 0.375, 0.8437, 0.3125, 0.875, 0.75, 0.875, 0.8125, 0.8437, 0.8125, 0.8438, 0.75, 0.875, 0.25, 0.875, 0.3125, 0.8437, 0.3125, 0.8438, 0.25, 0.875, 0.6875, 0.875, 0.75, 0.8438, 0.75, 0.8437, 0.6875, 0.875, 0.1875, 0.875, 0.25, 0.8438, 0.25, 0.8437, 0.1875, 0.875, 0.625, 0.875, 0.6875, 0.8437, 0.6875, 0.8438, 0.625, 0.8437, 0.3125, 0.8438, 0.375, 0.8125, 0.375, 0.8125, 0.3125, 0.8438, 0.75, 0.8437, 0.8125, 0.8125, 0.8125, 0.8125, 0.75, 0.8438, 0.25, 0.8437, 0.3125, 0.8125, 0.3125, 0.8125, 0.25, 0.8437, 0.6875, 0.8438, 0.75, 0.8125, 0.75, 0.8125, 0.6875, 0.8437, 0.1875, 0.8438, 0.25, 0.8125, 0.25, 0.8125, 0.1875, 0.8438, 0.625, 0.8437, 0.6875, 0.8125, 0.6875, 0.8125, 0.625, 0.8438, 0.125, 0.8437, 0.1875, 0.8125, 0.1875, 0.8125, 0.125, 0.8437, 0.5625, 0.8438, 0.625, 0.8125, 0.625, 0.8125, 0.5625, 0.8438, 0.0625, 0.8438, 0.125, 0.8125, 0.125, 0.8125, 0.0625, 0.8437, 0.5, 0.8437, 0.5625, 0.8125, 0.5625, 0.8125, 0.5, 0.8438, 0.9375, 0.8281, 1.0, 0.8125, 0.9375, 0.8281, 0.0, 0.8438, 0.0625, 0.8125, 0.0625, 0.8437, 0.4375, 0.8437, 0.5, 0.8125, 0.5, 0.8125, 0.4375, 0.8438, 0.875, 0.8438, 0.9375, 0.8125, 0.9375, 0.8125, 0.875, 0.8438, 0.375, 0.8437, 0.4375, 0.8125, 0.4375, 0.8125, 0.375, 0.8437, 0.8125, 0.8438, 0.875, 0.8125, 0.875, 0.8125, 0.8125, 0.8125, 0.0625, 0.8125, 0.125, 0.7812, 0.125, 0.7812, 0.0625, 0.8125, 0.5, 0.8125, 0.5625, 0.7812, 0.5625, 0.7812, 0.5, 0.8125, 0.9375, 0.7969, 1.0, 0.7812, 0.9375, 0.7969, 0.0, 0.8125, 0.0625, 0.7812, 0.0625, 0.8125, 0.4375, 0.8125, 0.5, 0.7812, 0.5, 0.7812, 0.4375, 0.8125, 0.875, 0.8125, 0.9375, 0.7812, 0.9375, 0.7812, 0.875, 0.8125, 0.375, 0.8125, 0.4375, 0.7812, 0.4375, 0.7812, 0.375, 0.8125, 0.8125, 0.8125, 0.875, 0.7812, 0.875, 0.7812, 0.8125, 0.8125, 0.3125, 0.8125, 0.375, 0.7812, 0.375, 0.7812, 0.3125, 0.8125, 0.75, 0.8125, 0.8125, 0.7812, 0.8125, 0.7812, 0.75, 0.8125, 0.25, 0.8125, 0.3125, 0.7812, 0.3125, 0.7812, 0.25, 0.8125, 0.6875, 0.8125, 0.75, 0.7812, 0.75, 0.7812, 0.6875, 0.8125, 0.1875, 0.8125, 0.25, 0.7812, 0.25, 0.7812, 0.1875, 0.8125, 0.625, 0.8125, 0.6875, 0.7812, 0.6875, 0.7812, 0.625, 0.8125, 0.125, 0.8125, 0.1875, 0.7812, 0.1875, 0.7812, 0.125, 0.8125, 0.5625, 0.8125, 0.625, 0.7812, 0.625, 0.7812, 0.5625, 0.7812, 0.75, 0.7812, 0.8125, 0.75, 0.8125, 0.75, 0.75, 0.7812, 0.25, 0.7812, 0.3125, 0.75, 0.3125, 0.75, 0.25, 0.7812, 0.6875, 0.7812, 0.75, 0.75, 0.75, 0.75, 0.6875, 0.7812, 0.1875, 0.7812, 0.25, 0.75, 0.25, 0.75, 0.1875, 0.7812, 0.625, 0.7812, 0.6875, 0.75, 0.6875, 0.75, 0.625, 0.7812, 0.125, 0.7812, 0.1875, 0.75, 0.1875, 0.75, 0.125, 0.7812, 0.5625, 0.7812, 0.625, 0.75, 0.625, 0.75, 0.5625, 0.7812, 0.0625, 0.7812, 0.125, 0.75, 0.125, 0.75, 0.0625, 0.7812, 0.5, 0.7812, 0.5625, 0.75, 0.5625, 0.75, 0.5, 0.7812, 0.9375, 0.7656, 1.0, 0.75, 0.9375, 0.7656, 0.0, 0.7812, 0.0625, 0.75, 0.0625, 0.7812, 0.4375, 0.7812, 0.5, 0.75, 0.5, 0.75, 0.4375, 0.7812, 0.875, 0.7812, 0.9375, 0.75, 0.9375, 0.75, 0.875, 0.7812, 0.375, 0.7812, 0.4375, 0.75, 0.4375, 0.75, 0.375, 0.7812, 0.8125, 0.7812, 0.875, 0.75, 0.875, 0.75, 0.8125, 0.7812, 0.3125, 0.7812, 0.375, 0.75, 0.375, 0.75, 0.3125])
me_cube_001.materials.append(mat_material)
me_cube_001.use_mirror_vertex_groups = False
me_cube_001.update()

# ---- objects
ob_cube_001 = bpy.data.objects.new('Cube.001', me_cube_001)

# ---- transforms, parenting, visibility, modifiers, constraints
ob_cube_001.location = (0.08321, -1.671, -0.0006406)
ob_cube_001.scale = (1.0, 1.673, 1.0)
ob_cube_001.lock_rotations_4d = False
ob_cube_001.empty_display_type = 'ARROWS'
ob_cube_001.lineart.crease_threshold = 0.0

# ---- collection membership
col_collection.objects.link(ob_cube_001)

# ---- scene / render settings (as saved in the file)
scene.frame_start = 1; scene.frame_end = 250; scene.frame_set(1)
scene.render.engine = 'BLENDER_EEVEE_NEXT'
scene.cycles.sampling_pattern = 'TABULATED_SOBOL'
scene.cycles.use_light_tree = False
scene.view_settings.view_transform = 'Filmic'
bpy.context.view_layer.update()

# ---- added for rendering (the .blend has no active camera and no usable light): camera, sun
cam_auto = bpy.data.cameras.new('AutoCamera')
cam_auto.lens = 50.0
cam_auto.sensor_width = 36.0
cam_auto.clip_end = 1000.0
ob_auto_camera = bpy.data.objects.new('AutoCamera', cam_auto)
scene.collection.objects.link(ob_auto_camera)
ob_auto_camera.location = (6.63659, -7.74637, 8.1791)
ob_auto_camera.rotation_euler = (1.09748, -7.21219e-08, 0.694738)
scene.camera = ob_auto_camera
light_auto_sun = bpy.data.lights.new('AutoSun', 'SUN')
light_auto_sun.energy = 3.0
light_auto_sun.angle = 0.0523599
ob_auto_sun = bpy.data.objects.new('AutoSun', light_auto_sun)
scene.collection.objects.link(ob_auto_sun)
ob_auto_sun.rotation_euler = (0.872665, 0.174533, 0.523599)
bpy.context.view_layer.update()
